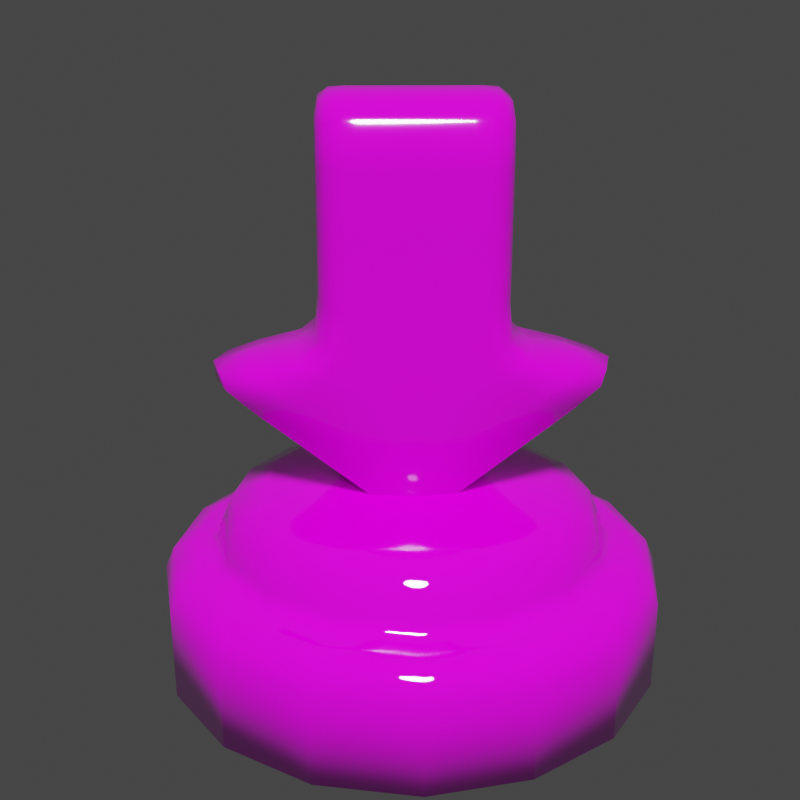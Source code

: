 # Source: Arrow_Guide.blend  (saved by Blender 2.90.8; exported with 4.5.12 LTS)
import bpy
from mathutils import Matrix  # noqa: F401  (used for matrix-valued properties, if any)

bpy.ops.wm.read_factory_settings(use_empty=True)
scene = bpy.context.scene
scene.name = 'Scene'

# ---- collections
col_collection = bpy.data.collections.new('Collection'); scene.collection.children.link(col_collection)

# ---- images (referenced by path relative to the original .blend; pixels are not part of the script)
import os
ASSET_DIR = os.environ.get("B2B_ASSET_DIR", "")  # directory of the original .blend (textures are referenced by path, not embedded)
HERE = os.path.dirname(os.path.abspath(__file__))  # packed textures are extracted next to this script under _unpacked/

def load_image(name, relpath, width, height, colorspace="sRGB"):
    """Load a texture the original file referenced (path relative to the .blend, or extracted next to this script)."""
    p = next((c for c in (os.path.join(HERE, relpath), os.path.join(ASSET_DIR, relpath)) if relpath and os.path.exists(c)), "")
    if p:
        img = bpy.data.images.load(p, check_existing=True)
        img.name = name
    else:  # same state as the original file: an image datablock whose file is absent (Cycles renders it pink)
        img = bpy.data.images.new(name, width, height)
        img.source = "FILE"
        img.filepath = "//" + (relpath or name)
    img.colorspace_settings.name = colorspace
    return img
img_colortexture_png = load_image('colorTexture.png', 'colorTexture.png', 1024, 1024, 'sRGB')
img_colortexture_png_001 = load_image('colorTexture.png.001', 'colorTexture.png', 1024, 1024, 'sRGB')

# ---- materials (node trees are filled in below, after node groups)
mat_001 = bpy.data.materials.new('材质.001')
mat_003 = bpy.data.materials.new('材质.003')
mat_002 = bpy.data.materials.new('材质.002')

# ---- material node trees
mat_001.use_nodes = True; mat_001.node_tree.nodes.clear()
_N = mat_001.node_tree.nodes; _L = mat_001.node_tree.links
n0 = _N.new('ShaderNodeBsdfPrincipled'); n0.name = 'Principled BSDF'; n0.location = (10, 300)
n0.distribution = 'GGX'
n0.subsurface_method = 'BURLEY'
n0.inputs[2].default_value = 0.08182
n0.inputs[3].default_value = 1.45
n0.inputs[13].default_value = 0.9883
n0.inputs[27].default_value = (0.0, 0.0, 0.0, 1.0)
n0.inputs[28].default_value = 1.0
n1 = _N.new('ShaderNodeOutputMaterial'); n1.name = 'Material Output'; n1.location = (300, 300)
n2 = _N.new('ShaderNodeTexImage'); n2.name = '图像纹理'; n2.location = (-386, 210)
n2.image = img_colortexture_png
_L.new(n0.outputs[0], n1.inputs[0])
_L.new(n2.outputs[0], n0.inputs[0])
n1.is_active_output = True
mat_003.use_nodes = True; mat_003.node_tree.nodes.clear()
_N = mat_003.node_tree.nodes; _L = mat_003.node_tree.links
n0 = _N.new('ShaderNodeBsdfPrincipled'); n0.name = 'Principled BSDF'; n0.location = (10, 300)
n0.distribution = 'GGX'
n0.subsurface_method = 'BURLEY'
n0.inputs[2].default_value = 0.01688
n0.inputs[3].default_value = 1.45
n0.inputs[13].default_value = 1.0
n0.inputs[27].default_value = (0.0, 0.0, 0.0, 1.0)
n0.inputs[28].default_value = 1.0
n1 = _N.new('ShaderNodeOutputMaterial'); n1.name = 'Material Output'; n1.location = (300, 300)
n2 = _N.new('ShaderNodeTexImage'); n2.name = '图像纹理'; n2.location = (-346, 197)
n2.image = img_colortexture_png_001
_L.new(n0.outputs[0], n1.inputs[0])
_L.new(n2.outputs[0], n0.inputs[0])
n1.is_active_output = True
mat_002.use_nodes = True; mat_002.node_tree.nodes.clear()
_N = mat_002.node_tree.nodes; _L = mat_002.node_tree.links
n0 = _N.new('ShaderNodeBsdfPrincipled'); n0.name = 'Principled BSDF'; n0.location = (10, 300)
n0.distribution = 'GGX'
n0.subsurface_method = 'BURLEY'
n0.inputs[2].default_value = 0.261
n0.inputs[3].default_value = 1.45
n0.inputs[13].default_value = 0.8935
n0.inputs[27].default_value = (0.0, 0.0, 0.0, 1.0)
n0.inputs[28].default_value = 1.0
n1 = _N.new('ShaderNodeOutputMaterial'); n1.name = 'Material Output'; n1.location = (300, 300)
n2 = _N.new('ShaderNodeTexImage'); n2.name = '图像纹理'; n2.location = (-376, 205)
n2.image = img_colortexture_png_001
_L.new(n0.outputs[0], n1.inputs[0])
_L.new(n2.outputs[0], n0.inputs[0])
n1.is_active_output = True

# ---- world
world_world = bpy.data.worlds.new('World'); scene.world = world_world
world_world.use_nodes = True; world_world.node_tree.nodes.clear()
_N = world_world.node_tree.nodes; _L = world_world.node_tree.links
n0 = _N.new('ShaderNodeOutputWorld'); n0.name = 'World Output'; n0.location = (300, 300)
n1 = _N.new('ShaderNodeBackground'); n1.name = 'Background'; n1.location = (10, 300)
n1.inputs[0].default_value = (0.05088, 0.05088, 0.05088, 1.0)
_L.new(n1.outputs[0], n0.inputs[0])
n0.is_active_output = True
world_world.color = (0.05088, 0.05088, 0.05088)
world_world.use_sun_shadow = False
world_world.sun_shadow_jitter_overblur = 0.0

# ---- cameras
cam_camera = bpy.data.cameras.new('Camera')
cam_camera.clip_end = 100.0
cam_camera.ortho_scale = 7.314

# ---- lights
light_light = bpy.data.lights.new('Light', 'SUN')
light_light.transmission_factor = 0.0
light_light.angle = 0.1993
light_light.energy = 4.0
light_light.shadow_soft_size = 0.1
light_light.shadow_cascade_max_distance = 1000.0

# ---- meshes
me_002 = bpy.data.meshes.new('平面.002')
me_002.from_pydata([(0.3344, -1.618, 0.15), (0.4319, -0.7121, 0.2), (0.7198, -0.6427, 0.15), (0.1845, -0.6461, 0.3), (0.1385, -1.635, 0.2), (0.3686, -0.3267, 0.2), (0.04954, -0.6101, 0.3), (0.1416, -0.1467, 0.2), (0.02653, -1.635, 0.2), (0.3437, -0.9182, 0.2), (0.1385, -0.9182, 0.3), (0.02653, -0.9182, 0.3), (0.3437, -1.399, 0.2), (0.1385, -1.399, 0.3), (0.02653, -1.399, 0.3), (0.2504, -1.635, 0.2), (0.3194, -0.6821, 0.3), (0.5956, -0.5067, 0.2), (0.2504, -0.9182, 0.3), (0.2504, -1.399, 0.3), (0.3344, -1.618, -0.15), (0.4319, -0.7121, -0.2), (0.7198, -0.6427, -0.15), (0.1845, -0.6461, -0.3), (0.1385, -1.635, -0.2), (0.3686, -0.3267, -0.2), (0.04954, -0.6101, -0.3), (0.1416, -0.1467, -0.2), (0.02653, -1.635, -0.2), (0.3437, -0.9182, -0.2), (0.1385, -0.9182, -0.3), (0.02653, -0.9182, -0.3), (0.3437, -1.399, -0.2), (0.1385, -1.399, -0.3), (0.02653, -1.399, -0.3), (0.2504, -1.635, -0.2), (0.3194, -0.6821, -0.3), (0.5956, -0.5067, -0.2), (0.2504, -0.9182, -0.3), (0.2504, -1.399, -0.3), (0.3028, -1.632, 0.1914), (0.599, -0.6731, 0.1914), (0.3547, -0.7783, 0.2), (0.252, -0.6641, 0.3), (0.0825, -1.635, 0.2), (0.4821, -0.4167, 0.2), (0.1442, -0.77, 0.3), (0.2765, -0.4778, 0.2875), (0.117, -0.6281, 0.3), (0.2551, -0.2367, 0.2), (0.09557, -0.3698, 0.2875), (0.02941, -0.7655, 0.3), (0.3437, -1.155, 0.2), (0.1385, -1.155, 0.3), (0.02653, -1.155, 0.3), (0.0825, -0.9182, 0.3), (0.1944, -0.9182, 0.3), (0.3421, -1.554, 0.1914), (0.1385, -1.557, 0.2875), (0.02653, -1.557, 0.2875), (0.1944, -1.399, 0.3), (0.0825, -1.399, 0.3), (0.1944, -1.635, 0.2), (0.3841, -0.6993, 0.2875), (0.6939, -0.5911, 0.1914), (0.304, -0.9182, 0.2875), (0.304, -1.399, 0.2875), (0.2504, -1.557, 0.2875), (0.2504, -1.155, 0.3), (0.259, -0.7745, 0.3), (0.4575, -0.5858, 0.2875), (0.3028, -1.632, -0.1914), (0.599, -0.6731, -0.1914), (0.3547, -0.7783, -0.2), (0.252, -0.6641, -0.3), (0.0825, -1.635, -0.2), (0.4821, -0.4167, -0.2), (0.1442, -0.77, -0.3), (0.2765, -0.4778, -0.2875), (0.117, -0.6281, -0.3), (0.2551, -0.2367, -0.2), (0.09557, -0.3698, -0.2875), (0.02941, -0.7655, -0.3), (0.3437, -1.155, -0.2), (0.1385, -1.155, -0.3), (0.02653, -1.155, -0.3), (0.0825, -0.9182, -0.3), (0.1944, -0.9182, -0.3), (0.3421, -1.554, -0.1914), (0.1385, -1.557, -0.2875), (0.02653, -1.557, -0.2875), (0.1944, -1.399, -0.3), (0.0825, -1.399, -0.3), (0.1944, -1.635, -0.2), (0.3841, -0.6993, -0.2875), (0.6939, -0.5911, -0.1914), (0.304, -0.9182, -0.2875), (0.304, -1.399, -0.2875), (0.2504, -1.557, -0.2875), (0.2504, -1.155, -0.3), (0.259, -0.7745, -0.3), (0.4575, -0.5858, -0.2875), (0.3405, -1.629, -2.932e-07), (0.4488, -0.7166, -2.932e-07), (0.7598, -0.6477, -2.932e-07), (0.1385, -1.659, -2.932e-07), (0.4031, -0.2711, -2.932e-07), (0.1588, -0.06416, -3.23e-07), (0.02653, -1.659, -2.932e-07), (0.3577, -0.9182, -2.932e-07), (0.3577, -1.399, -2.932e-07), (0.2504, -1.659, -2.932e-07), (0.6473, -0.4781, -2.634e-07), (0.5421, -0.6371, 0.2755), (0.314, -0.7767, 0.2875), (0.08681, -0.7678, 0.3), (0.186, -0.4238, 0.2875), (0.0825, -1.155, 0.3), (0.304, -1.155, 0.2875), (0.3037, -1.556, 0.2755), (0.0825, -1.557, 0.2875), (0.1944, -1.557, 0.2875), (0.1944, -1.155, 0.3), (0.2016, -0.7723, 0.3), (0.367, -0.5318, 0.2875), (0.5421, -0.6371, -0.2755), (0.314, -0.7767, -0.2875), (0.08681, -0.7678, -0.3), (0.186, -0.4238, -0.2875), (0.0825, -1.155, -0.3), (0.304, -1.155, -0.2875), (0.3037, -1.556, -0.2755), (0.0825, -1.557, -0.2875), (0.1944, -1.557, -0.2875), (0.1944, -1.155, -0.3), (0.2016, -0.7723, -0.3), (0.367, -0.5318, -0.2875), (0.3034, -1.655, -2.932e-07), (0.6232, -0.6853, -2.634e-07), (0.3691, -0.7789, -2.932e-07), (0.0825, -1.659, -2.932e-07), (0.5252, -0.3746, -2.634e-07), (0.281, -0.1676, -2.634e-07), (0.3577, -1.155, -2.932e-07), (0.3555, -1.555, -2.932e-07), (0.1944, -1.659, -2.932e-07), (0.7525, -0.5765, -2.932e-07), (-0.3344, -1.618, 0.15), (-0.4319, -0.7121, 0.2), (-0.7198, -0.6427, 0.15), (-0.1845, -0.6461, 0.3), (-0.1385, -1.635, 0.2), (-0.3686, -0.3267, 0.2), (-0.04954, -0.6101, 0.3), (-0.1416, -0.1467, 0.2), (-0.02653, -1.635, 0.2), (-0.3437, -0.9182, 0.2), (-0.1385, -0.9182, 0.3), (-0.02653, -0.9182, 0.3), (-0.3437, -1.399, 0.2), (-0.1385, -1.399, 0.3), (-0.02653, -1.399, 0.3), (-0.2504, -1.635, 0.2), (-0.3194, -0.6821, 0.3), (-0.5956, -0.5067, 0.2), (-0.2504, -0.9182, 0.3), (-0.2504, -1.399, 0.3), (-0.3344, -1.618, -0.15), (-0.4319, -0.7121, -0.2), (-0.7198, -0.6427, -0.15), (-0.1845, -0.6461, -0.3), (-0.1385, -1.635, -0.2), (-0.3686, -0.3267, -0.2), (-0.04954, -0.6101, -0.3), (-0.1416, -0.1467, -0.2), (-0.02653, -1.635, -0.2), (-0.3437, -0.9182, -0.2), (-0.1385, -0.9182, -0.3), (-0.02653, -0.9182, -0.3), (-0.3437, -1.399, -0.2), (-0.1385, -1.399, -0.3), (-0.02653, -1.399, -0.3), (-0.2504, -1.635, -0.2), (-0.3194, -0.6821, -0.3), (-0.5956, -0.5067, -0.2), (-0.2504, -0.9182, -0.3), (-0.2504, -1.399, -0.3), (5.405e-07, -0.5921, 0.3), (-0.3028, -1.632, 0.1914), (-0.599, -0.6731, 0.1914), (-0.3547, -0.7783, 0.2), (5.405e-07, -0.07964, 0.2), (-0.252, -0.6641, 0.3), (-0.0825, -1.635, 0.2), (-0.4821, -0.4167, 0.2), (-0.1442, -0.77, 0.3), (-0.2765, -0.4778, 0.2875), (-0.117, -0.6281, 0.3), (-0.2551, -0.2367, 0.2), (5.405e-07, -1.635, 0.2), (-0.09556, -0.3698, 0.2875), (-0.02941, -0.7655, 0.3), (-0.3437, -1.155, 0.2), (-0.1385, -1.155, 0.3), (-0.02653, -1.155, 0.3), (5.405e-07, -0.9182, 0.3), (-0.0825, -0.9182, 0.3), (-0.1944, -0.9182, 0.3), (-0.3421, -1.554, 0.1914), (-0.1385, -1.557, 0.2875), (-0.02653, -1.557, 0.2875), (-0.1944, -1.399, 0.3), (-0.0825, -1.399, 0.3), (5.405e-07, -1.399, 0.3), (-0.1944, -1.635, 0.2), (-0.3841, -0.6993, 0.2875), (-0.6939, -0.5911, 0.1914), (-0.304, -0.9182, 0.2875), (-0.304, -1.399, 0.2875), (-0.2504, -1.557, 0.2875), (-0.2504, -1.155, 0.3), (-0.259, -0.7745, 0.3), (-0.4575, -0.5858, 0.2875), (5.405e-07, -0.5921, -0.3), (-0.3028, -1.632, -0.1914), (-0.599, -0.6731, -0.1914), (-0.3547, -0.7783, -0.2), (5.405e-07, -0.07964, -0.2), (-0.252, -0.6641, -0.3), (-0.0825, -1.635, -0.2), (-0.4821, -0.4167, -0.2), (-0.1442, -0.77, -0.3), (-0.2765, -0.4778, -0.2875), (-0.117, -0.6281, -0.3), (-0.2551, -0.2367, -0.2), (5.405e-07, -1.635, -0.2), (-0.09556, -0.3698, -0.2875), (-0.02941, -0.7655, -0.3), (-0.3437, -1.155, -0.2), (-0.1385, -1.155, -0.3), (-0.02653, -1.155, -0.3), (5.405e-07, -0.9182, -0.3), (-0.0825, -0.9182, -0.3), (-0.1944, -0.9182, -0.3), (-0.3421, -1.554, -0.1914), (-0.1385, -1.557, -0.2875), (-0.02653, -1.557, -0.2875), (-0.1944, -1.399, -0.3), (-0.0825, -1.399, -0.3), (5.405e-07, -1.399, -0.3), (-0.1944, -1.635, -0.2), (-0.3841, -0.6993, -0.2875), (-0.6939, -0.5911, -0.1914), (-0.304, -0.9182, -0.2875), (-0.304, -1.399, -0.2875), (-0.2504, -1.557, -0.2875), (-0.2504, -1.155, -0.3), (-0.259, -0.7745, -0.3), (-0.4575, -0.5858, -0.2875), (-0.3405, -1.629, -2.932e-07), (-0.4488, -0.7166, -2.932e-07), (-0.7598, -0.6477, -2.932e-07), (-0.1385, -1.659, -2.932e-07), (-0.4031, -0.2711, -2.932e-07), (-0.1588, -0.06416, -3.23e-07), (-0.02653, -1.659, -2.932e-07), (-0.3577, -0.9182, -2.932e-07), (-0.3577, -1.399, -2.932e-07), (-0.2504, -1.659, -2.932e-07), (-0.6473, -0.4781, -2.634e-07), (-0.5421, -0.6371, 0.2755), (-0.314, -0.7767, 0.2875), (-0.08681, -0.7678, 0.3), (-0.186, -0.4238, 0.2875), (5.405e-07, -0.3158, 0.2875), (5.405e-07, -0.7633, 0.3), (5.405e-07, -1.155, 0.3), (-0.0825, -1.155, 0.3), (-0.304, -1.155, 0.2875), (-0.3037, -1.556, 0.2755), (-0.0825, -1.557, 0.2875), (5.405e-07, -1.557, 0.2875), (-0.1944, -1.557, 0.2875), (-0.1944, -1.155, 0.3), (-0.2016, -0.7723, 0.3), (-0.367, -0.5318, 0.2875), (-0.5421, -0.6371, -0.2755), (-0.314, -0.7767, -0.2875), (-0.08681, -0.7678, -0.3), (-0.186, -0.4238, -0.2875), (5.405e-07, -0.3158, -0.2875), (5.405e-07, -0.7633, -0.3), (5.405e-07, -1.155, -0.3), (-0.0825, -1.155, -0.3), (-0.304, -1.155, -0.2875), (-0.3037, -1.556, -0.2755), (-0.0825, -1.557, -0.2875), (5.405e-07, -1.557, -0.2875), (-0.1944, -1.557, -0.2875), (-0.1944, -1.155, -0.3), (-0.2016, -0.7723, -0.3), (-0.367, -0.5318, -0.2875), (-0.3034, -1.655, -2.932e-07), (-0.6232, -0.6853, -2.634e-07), (-0.3691, -0.7789, -2.932e-07), (5.405e-07, 0.00272, -3.23e-07), (-0.0825, -1.659, -2.932e-07), (-0.5252, -0.3746, -2.634e-07), (-0.281, -0.1676, -2.634e-07), (5.405e-07, -1.659, -3.23e-07), (-0.3577, -1.155, -2.932e-07), (-0.3555, -1.555, -2.932e-07), (-0.1944, -1.659, -2.932e-07), (-0.7525, -0.5765, -2.932e-07)], [], [(16, 63, 113, 70), (63, 1, 41, 113), (113, 41, 2, 64), (70, 113, 64, 17), (18, 65, 114, 69), (65, 9, 42, 114), (114, 42, 1, 63), (69, 114, 63, 16), (11, 55, 115, 51), (55, 10, 46, 115), (115, 46, 3, 48), (51, 115, 48, 6), (6, 48, 116, 50), (48, 3, 47, 116), (116, 47, 5, 49), (50, 116, 49, 7), (187, 6, 50, 274), (274, 50, 7, 191), (205, 11, 51, 275), (275, 51, 6, 187), (213, 14, 54, 276), (276, 54, 11, 205), (14, 61, 117, 54), (61, 13, 53, 117), (117, 53, 10, 55), (54, 117, 55, 11), (19, 66, 118, 68), (66, 12, 52, 118), (118, 52, 9, 65), (68, 118, 65, 18), (15, 40, 119, 67), (40, 0, 57, 119), (119, 57, 12, 66), (67, 119, 66, 19), (8, 44, 120, 59), (44, 4, 58, 120), (120, 58, 13, 61), (59, 120, 61, 14), (199, 8, 59, 281), (281, 59, 14, 213), (4, 62, 121, 58), (62, 15, 67, 121), (121, 67, 19, 60), (58, 121, 60, 13), (13, 60, 122, 53), (60, 19, 68, 122), (122, 68, 18, 56), (53, 122, 56, 10), (10, 56, 123, 46), (56, 18, 69, 123), (123, 69, 16, 43), (46, 123, 43, 3), (3, 43, 124, 47), (43, 16, 70, 124), (124, 70, 17, 45), (47, 124, 45, 5), (36, 101, 125, 94), (101, 37, 95, 125), (125, 95, 22, 72), (94, 125, 72, 21), (38, 100, 126, 96), (100, 36, 94, 126), (126, 94, 21, 73), (96, 126, 73, 29), (31, 82, 127, 86), (82, 26, 79, 127), (127, 79, 23, 77), (86, 127, 77, 30), (26, 81, 128, 79), (81, 27, 80, 128), (128, 80, 25, 78), (79, 128, 78, 23), (290, 227, 27, 81), (223, 290, 81, 26), (291, 223, 26, 82), (241, 291, 82, 31), (292, 241, 31, 85), (249, 292, 85, 34), (34, 85, 129, 92), (85, 31, 86, 129), (129, 86, 30, 84), (92, 129, 84, 33), (39, 99, 130, 97), (99, 38, 96, 130), (130, 96, 29, 83), (97, 130, 83, 32), (35, 98, 131, 71), (98, 39, 97, 131), (131, 97, 32, 88), (71, 131, 88, 20), (28, 90, 132, 75), (90, 34, 92, 132), (132, 92, 33, 89), (75, 132, 89, 24), (297, 249, 34, 90), (235, 297, 90, 28), (24, 89, 133, 93), (89, 33, 91, 133), (133, 91, 39, 98), (93, 133, 98, 35), (33, 84, 134, 91), (84, 30, 87, 134), (134, 87, 38, 99), (91, 134, 99, 39), (30, 77, 135, 87), (77, 23, 74, 135), (135, 74, 36, 100), (87, 135, 100, 38), (23, 78, 136, 74), (78, 25, 76, 136), (136, 76, 37, 101), (74, 136, 101, 36), (0, 40, 137, 102), (40, 15, 111, 137), (137, 111, 35, 71), (102, 137, 71, 20), (2, 41, 138, 104), (41, 1, 103, 138), (138, 103, 21, 72), (104, 138, 72, 22), (1, 42, 139, 103), (42, 9, 109, 139), (139, 109, 29, 73), (103, 139, 73, 21), (191, 7, 107, 305), (305, 107, 27, 227), (4, 44, 140, 105), (44, 8, 108, 140), (140, 108, 28, 75), (105, 140, 75, 24), (5, 45, 141, 106), (45, 17, 112, 141), (141, 112, 37, 76), (106, 141, 76, 25), (7, 49, 142, 107), (49, 5, 106, 142), (142, 106, 25, 80), (107, 142, 80, 27), (8, 199, 309, 108), (108, 309, 235, 28), (9, 52, 143, 109), (52, 12, 110, 143), (143, 110, 32, 83), (109, 143, 83, 29), (12, 57, 144, 110), (57, 0, 102, 144), (144, 102, 20, 88), (110, 144, 88, 32), (15, 62, 145, 111), (62, 4, 105, 145), (145, 105, 24, 93), (111, 145, 93, 35), (17, 64, 146, 112), (64, 2, 104, 146), (146, 104, 22, 95), (112, 146, 95, 37), (163, 222, 270, 215), (215, 270, 189, 148), (270, 216, 149, 189), (222, 164, 216, 270), (165, 221, 271, 217), (217, 271, 190, 156), (271, 215, 148, 190), (221, 163, 215, 271), (158, 201, 272, 206), (206, 272, 195, 157), (272, 197, 150, 195), (201, 153, 197, 272), (153, 200, 273, 197), (197, 273, 196, 150), (273, 198, 152, 196), (200, 154, 198, 273), (187, 274, 200, 153), (274, 191, 154, 200), (205, 275, 201, 158), (275, 187, 153, 201), (213, 276, 204, 161), (276, 205, 158, 204), (161, 204, 277, 212), (212, 277, 203, 160), (277, 206, 157, 203), (204, 158, 206, 277), (166, 220, 278, 218), (218, 278, 202, 159), (278, 217, 156, 202), (220, 165, 217, 278), (162, 219, 279, 188), (188, 279, 208, 147), (279, 218, 159, 208), (219, 166, 218, 279), (155, 210, 280, 193), (193, 280, 209, 151), (280, 212, 160, 209), (210, 161, 212, 280), (199, 281, 210, 155), (281, 213, 161, 210), (151, 209, 282, 214), (214, 282, 219, 162), (282, 211, 166, 219), (209, 160, 211, 282), (160, 203, 283, 211), (211, 283, 220, 166), (283, 207, 165, 220), (203, 157, 207, 283), (157, 195, 284, 207), (207, 284, 221, 165), (284, 192, 163, 221), (195, 150, 192, 284), (150, 196, 285, 192), (192, 285, 222, 163), (285, 194, 164, 222), (196, 152, 194, 285), (183, 251, 286, 258), (258, 286, 252, 184), (286, 225, 169, 252), (251, 168, 225, 286), (185, 253, 287, 257), (257, 287, 251, 183), (287, 226, 168, 251), (253, 176, 226, 287), (178, 242, 288, 237), (237, 288, 233, 173), (288, 231, 170, 233), (242, 177, 231, 288), (173, 233, 289, 236), (236, 289, 234, 174), (289, 232, 172, 234), (233, 170, 232, 289), (290, 236, 174, 227), (223, 173, 236, 290), (291, 237, 173, 223), (241, 178, 237, 291), (292, 240, 178, 241), (249, 181, 240, 292), (181, 248, 293, 240), (240, 293, 242, 178), (293, 239, 177, 242), (248, 180, 239, 293), (186, 254, 294, 256), (256, 294, 253, 185), (294, 238, 176, 253), (254, 179, 238, 294), (182, 224, 295, 255), (255, 295, 254, 186), (295, 244, 179, 254), (224, 167, 244, 295), (175, 229, 296, 246), (246, 296, 248, 181), (296, 245, 180, 248), (229, 171, 245, 296), (297, 246, 181, 249), (235, 175, 246, 297), (171, 250, 298, 245), (245, 298, 247, 180), (298, 255, 186, 247), (250, 182, 255, 298), (180, 247, 299, 239), (239, 299, 243, 177), (299, 256, 185, 243), (247, 186, 256, 299), (177, 243, 300, 231), (231, 300, 228, 170), (300, 257, 183, 228), (243, 185, 257, 300), (170, 228, 301, 232), (232, 301, 230, 172), (301, 258, 184, 230), (228, 183, 258, 301), (147, 259, 302, 188), (188, 302, 268, 162), (302, 224, 182, 268), (259, 167, 224, 302), (149, 261, 303, 189), (189, 303, 260, 148), (303, 225, 168, 260), (261, 169, 225, 303), (148, 260, 304, 190), (190, 304, 266, 156), (304, 226, 176, 266), (260, 168, 226, 304), (191, 305, 264, 154), (305, 227, 174, 264), (151, 262, 306, 193), (193, 306, 265, 155), (306, 229, 175, 265), (262, 171, 229, 306), (152, 263, 307, 194), (194, 307, 269, 164), (307, 230, 184, 269), (263, 172, 230, 307), (154, 264, 308, 198), (198, 308, 263, 152), (308, 234, 172, 263), (264, 174, 234, 308), (155, 265, 309, 199), (265, 175, 235, 309), (156, 266, 310, 202), (202, 310, 267, 159), (310, 238, 179, 267), (266, 176, 238, 310), (159, 267, 311, 208), (208, 311, 259, 147), (311, 244, 167, 259), (267, 179, 244, 311), (162, 268, 312, 214), (214, 312, 262, 151), (312, 250, 171, 262), (268, 182, 250, 312), (164, 269, 313, 216), (216, 313, 261, 149), (313, 252, 169, 261), (269, 184, 252, 313)])
me_002.polygons.foreach_set('use_smooth', [True] * 312)
_uv = me_002.uv_layers.new(name='UV 贴图')
_uv.uv.foreach_set('vector', [0.3453, 0.9657, 0.3481, 0.9657, 0.3481, 0.9726, 0.3453, 0.9727, 0.3481, 0.9657, 0.3502, 0.9657, 0.3502, 0.9724, 0.3481, 0.9726, 0.3481, 0.9726, 0.3502, 0.9724, 0.3497, 0.9775, 0.3481, 0.9789, 0.3453, 0.9727, 0.3481, 0.9726, 0.3481, 0.9789, 0.3453, 0.9791, 0.3453, 0.9566, 0.3481, 0.9566, 0.3481, 0.9611, 0.3453, 0.9611, 0.3481, 0.9566, 0.3502, 0.9566, 0.3502, 0.9611, 0.3481, 0.9611, 0.3481, 0.9611, 0.3502, 0.9611, 0.3502, 0.9657, 0.3481, 0.9657, 0.3453, 0.9611, 0.3481, 0.9611, 0.3481, 0.9657, 0.3453, 0.9657, 0.3333, 0.9566, 0.3363, 0.9566, 0.3363, 0.9611, 0.3333, 0.9611, 0.3363, 0.9566, 0.3393, 0.9566, 0.3393, 0.9611, 0.3363, 0.9611, 0.3363, 0.9611, 0.3393, 0.9611, 0.3393, 0.9657, 0.3363, 0.9657, 0.3333, 0.9611, 0.3363, 0.9611, 0.3363, 0.9657, 0.3333, 0.9657, 0.3333, 0.9657, 0.3363, 0.9657, 0.3363, 0.9727, 0.3333, 0.9727, 0.3363, 0.9657, 0.3393, 0.9657, 0.3393, 0.9727, 0.3363, 0.9727, 0.3363, 0.9727, 0.3393, 0.9727, 0.3393, 0.9791, 0.3363, 0.9791, 0.3333, 0.9727, 0.3363, 0.9727, 0.3363, 0.9791, 0.3333, 0.9791, 0.3303, 0.9655, 0.3333, 0.9657, 0.3333, 0.9727, 0.3303, 0.9727, 0.3303, 0.9727, 0.3333, 0.9727, 0.3333, 0.9791, 0.3303, 0.9794, 0.3303, 0.9568, 0.3333, 0.9566, 0.3333, 0.9611, 0.3303, 0.9611, 0.3303, 0.9611, 0.3333, 0.9611, 0.3333, 0.9657, 0.3303, 0.9655, 0.3303, 0.9422, 0.3333, 0.9423, 0.3333, 0.9496, 0.3303, 0.9496, 0.3303, 0.9496, 0.3333, 0.9496, 0.3333, 0.9566, 0.3303, 0.9568, 0.3333, 0.9423, 0.3363, 0.9423, 0.3363, 0.9496, 0.3333, 0.9496, 0.3363, 0.9423, 0.3393, 0.9423, 0.3393, 0.9496, 0.3363, 0.9496, 0.3363, 0.9496, 0.3393, 0.9496, 0.3393, 0.9566, 0.3363, 0.9566, 0.3333, 0.9496, 0.3363, 0.9496, 0.3363, 0.9566, 0.3333, 0.9566, 0.3453, 0.9423, 0.3481, 0.9423, 0.3481, 0.9496, 0.3453, 0.9496, 0.3481, 0.9423, 0.3502, 0.9423, 0.3502, 0.9496, 0.3481, 0.9496, 0.3481, 0.9496, 0.3502, 0.9496, 0.3502, 0.9566, 0.3481, 0.9566, 0.3453, 0.9496, 0.3481, 0.9496, 0.3481, 0.9566, 0.3453, 0.9566, 0.3453, 0.9354, 0.3481, 0.9354, 0.3481, 0.9377, 0.3453, 0.9377, 0.3481, 0.9354, 0.3497, 0.9358, 0.3502, 0.9377, 0.3481, 0.9377, 0.3481, 0.9377, 0.3502, 0.9377, 0.3502, 0.9423, 0.3481, 0.9423, 0.3453, 0.9377, 0.3481, 0.9377, 0.3481, 0.9423, 0.3453, 0.9423, 0.3333, 0.9354, 0.3363, 0.9354, 0.3363, 0.9377, 0.3333, 0.9377, 0.3363, 0.9354, 0.3393, 0.9354, 0.3393, 0.9377, 0.3363, 0.9377, 0.3363, 0.9377, 0.3393, 0.9377, 0.3393, 0.9423, 0.3363, 0.9423, 0.3333, 0.9377, 0.3363, 0.9377, 0.3363, 0.9423, 0.3333, 0.9423, 0.3303, 0.9353, 0.3333, 0.9354, 0.3333, 0.9377, 0.3303, 0.9376, 0.3303, 0.9376, 0.3333, 0.9377, 0.3333, 0.9423, 0.3303, 0.9422, 0.3393, 0.9354, 0.3423, 0.9354, 0.3423, 0.9377, 0.3393, 0.9377, 0.3423, 0.9354, 0.3453, 0.9354, 0.3453, 0.9377, 0.3423, 0.9377, 0.3423, 0.9377, 0.3453, 0.9377, 0.3453, 0.9423, 0.3423, 0.9423, 0.3393, 0.9377, 0.3423, 0.9377, 0.3423, 0.9423, 0.3393, 0.9423, 0.3393, 0.9423, 0.3423, 0.9423, 0.3423, 0.9496, 0.3393, 0.9496, 0.3423, 0.9423, 0.3453, 0.9423, 0.3453, 0.9496, 0.3423, 0.9496, 0.3423, 0.9496, 0.3453, 0.9496, 0.3453, 0.9566, 0.3423, 0.9566, 0.3393, 0.9496, 0.3423, 0.9496, 0.3423, 0.9566, 0.3393, 0.9566, 0.3393, 0.9566, 0.3423, 0.9566, 0.3423, 0.9611, 0.3393, 0.9611, 0.3423, 0.9566, 0.3453, 0.9566, 0.3453, 0.9611, 0.3423, 0.9611, 0.3423, 0.9611, 0.3453, 0.9611, 0.3453, 0.9657, 0.3423, 0.9657, 0.3393, 0.9611, 0.3423, 0.9611, 0.3423, 0.9657, 0.3393, 0.9657, 0.3393, 0.9657, 0.3423, 0.9657, 0.3423, 0.9727, 0.3393, 0.9727, 0.3423, 0.9657, 0.3453, 0.9657, 0.3453, 0.9727, 0.3423, 0.9727, 0.3423, 0.9727, 0.3453, 0.9727, 0.3453, 0.9791, 0.3423, 0.9791, 0.3393, 0.9727, 0.3423, 0.9727, 0.3423, 0.9791, 0.3393, 0.9791, 0.3453, 0.9657, 0.3453, 0.9731, 0.3482, 0.9731, 0.3482, 0.9657, 0.3453, 0.9731, 0.3453, 0.9823, 0.3482, 0.9823, 0.3482, 0.9731, 0.3482, 0.9731, 0.3482, 0.9823, 0.3512, 0.9823, 0.3512, 0.9731, 0.3482, 0.9657, 0.3482, 0.9731, 0.3512, 0.9731, 0.3512, 0.9657, 0.3453, 0.9566, 0.3453, 0.9611, 0.3482, 0.9611, 0.3482, 0.9566, 0.3453, 0.9611, 0.3453, 0.9657, 0.3482, 0.9657, 0.3482, 0.9611, 0.3482, 0.9611, 0.3482, 0.9657, 0.3512, 0.9657, 0.3512, 0.9611, 0.3482, 0.9566, 0.3482, 0.9611, 0.3512, 0.9611, 0.3512, 0.9566, 0.3333, 0.9566, 0.3333, 0.9611, 0.3363, 0.9611, 0.3363, 0.9566, 0.3333, 0.9611, 0.3333, 0.9657, 0.3363, 0.9657, 0.3363, 0.9611, 0.3363, 0.9611, 0.3363, 0.9657, 0.3393, 0.9657, 0.3393, 0.9611, 0.3363, 0.9566, 0.3363, 0.9611, 0.3393, 0.9611, 0.3393, 0.9566, 0.3333, 0.9657, 0.3333, 0.9731, 0.3363, 0.9731, 0.3363, 0.9657, 0.3333, 0.9731, 0.3333, 0.9823, 0.3363, 0.9823, 0.3363, 0.9731, 0.3363, 0.9731, 0.3363, 0.9823, 0.3393, 0.9823, 0.3393, 0.9731, 0.3363, 0.9657, 0.3363, 0.9731, 0.3393, 0.9731, 0.3393, 0.9657, 0.3303, 0.973, 0.3303, 0.9823, 0.3333, 0.9823, 0.3333, 0.9731, 0.3303, 0.9655, 0.3303, 0.973, 0.3333, 0.9731, 0.3333, 0.9657, 0.3303, 0.9611, 0.3303, 0.9655, 0.3333, 0.9657, 0.3333, 0.9611, 0.3303, 0.9568, 0.3303, 0.9611, 0.3333, 0.9611, 0.3333, 0.9566, 0.3303, 0.9496, 0.3303, 0.9568, 0.3333, 0.9566, 0.3333, 0.9496, 0.3303, 0.9422, 0.3303, 0.9496, 0.3333, 0.9496, 0.3333, 0.9423, 0.3333, 0.9423, 0.3333, 0.9496, 0.3363, 0.9496, 0.3363, 0.9423, 0.3333, 0.9496, 0.3333, 0.9566, 0.3363, 0.9566, 0.3363, 0.9496, 0.3363, 0.9496, 0.3363, 0.9566, 0.3393, 0.9566, 0.3393, 0.9496, 0.3363, 0.9423, 0.3363, 0.9496, 0.3393, 0.9496, 0.3393, 0.9423, 0.3453, 0.9423, 0.3453, 0.9496, 0.3482, 0.9496, 0.3482, 0.9423, 0.3453, 0.9496, 0.3453, 0.9566, 0.3482, 0.9566, 0.3482, 0.9496, 0.3482, 0.9496, 0.3482, 0.9566, 0.3512, 0.9566, 0.3512, 0.9496, 0.3482, 0.9423, 0.3482, 0.9496, 0.3512, 0.9496, 0.3512, 0.9423, 0.3453, 0.9344, 0.3453, 0.9375, 0.3482, 0.9375, 0.3482, 0.9344, 0.3453, 0.9375, 0.3453, 0.9423, 0.3482, 0.9423, 0.3482, 0.9375, 0.3482, 0.9375, 0.3482, 0.9423, 0.3512, 0.9423, 0.3512, 0.9375, 0.3482, 0.9344, 0.3482, 0.9375, 0.3512, 0.9375, 0.3512, 0.9344, 0.3333, 0.9344, 0.3333, 0.9375, 0.3363, 0.9375, 0.3363, 0.9344, 0.3333, 0.9375, 0.3333, 0.9423, 0.3363, 0.9423, 0.3363, 0.9375, 0.3363, 0.9375, 0.3363, 0.9423, 0.3393, 0.9423, 0.3393, 0.9375, 0.3363, 0.9344, 0.3363, 0.9375, 0.3393, 0.9375, 0.3393, 0.9344, 0.3303, 0.9375, 0.3303, 0.9422, 0.3333, 0.9423, 0.3333, 0.9375, 0.3303, 0.9344, 0.3303, 0.9375, 0.3333, 0.9375, 0.3333, 0.9344, 0.3393, 0.9344, 0.3393, 0.9375, 0.3423, 0.9375, 0.3423, 0.9344, 0.3393, 0.9375, 0.3393, 0.9423, 0.3423, 0.9423, 0.3423, 0.9375, 0.3423, 0.9375, 0.3423, 0.9423, 0.3453, 0.9423, 0.3453, 0.9375, 0.3423, 0.9344, 0.3423, 0.9375, 0.3453, 0.9375, 0.3453, 0.9344, 0.3393, 0.9423, 0.3393, 0.9496, 0.3423, 0.9496, 0.3423, 0.9423, 0.3393, 0.9496, 0.3393, 0.9566, 0.3423, 0.9566, 0.3423, 0.9496, 0.3423, 0.9496, 0.3423, 0.9566, 0.3453, 0.9566, 0.3453, 0.9496, 0.3423, 0.9423, 0.3423, 0.9496, 0.3453, 0.9496, 0.3453, 0.9423, 0.3393, 0.9566, 0.3393, 0.9611, 0.3423, 0.9611, 0.3423, 0.9566, 0.3393, 0.9611, 0.3393, 0.9657, 0.3423, 0.9657, 0.3423, 0.9611, 0.3423, 0.9611, 0.3423, 0.9657, 0.3453, 0.9657, 0.3453, 0.9611, 0.3423, 0.9566, 0.3423, 0.9611, 0.3453, 0.9611, 0.3453, 0.9566, 0.3393, 0.9657, 0.3393, 0.9731, 0.3423, 0.9731, 0.3423, 0.9657, 0.3393, 0.9731, 0.3393, 0.9823, 0.3423, 0.9823, 0.3423, 0.9731, 0.3423, 0.9731, 0.3423, 0.9823, 0.3453, 0.9823, 0.3453, 0.9731, 0.3423, 0.9657, 0.3423, 0.9731, 0.3453, 0.9731, 0.3453, 0.9657, 0.3497, 0.9358, 0.3481, 0.9354, 0.3481, 0.9346, 0.3502, 0.9354, 0.3481, 0.9354, 0.3453, 0.9354, 0.3453, 0.9345, 0.3481, 0.9346, 0.3481, 0.9346, 0.3453, 0.9345, 0.3453, 0.9344, 0.3481, 0.9345, 0.3502, 0.9354, 0.3481, 0.9346, 0.3481, 0.9345, 0.3502, 0.9354, 0.3497, 0.9775, 0.3502, 0.9724, 0.351, 0.9726, 0.3502, 0.9789, 0.3502, 0.9724, 0.3502, 0.9657, 0.3511, 0.9657, 0.351, 0.9726, 0.351, 0.9726, 0.3511, 0.9657, 0.3512, 0.9657, 0.3511, 0.9727, 0.3502, 0.9789, 0.351, 0.9726, 0.3511, 0.9727, 0.3502, 0.9791, 0.3502, 0.9657, 0.3502, 0.9611, 0.3511, 0.9611, 0.3511, 0.9657, 0.3502, 0.9611, 0.3502, 0.9566, 0.3511, 0.9566, 0.3511, 0.9611, 0.3511, 0.9611, 0.3511, 0.9566, 0.3512, 0.9566, 0.3512, 0.9611, 0.3511, 0.9657, 0.3511, 0.9611, 0.3512, 0.9611, 0.3512, 0.9657, 0.3303, 0.9794, 0.3333, 0.9791, 0.3333, 0.9819, 0.3303, 0.982, 0.3303, 0.982, 0.3333, 0.9819, 0.3333, 0.9823, 0.3303, 0.9823, 0.3393, 0.9354, 0.3363, 0.9354, 0.3363, 0.9345, 0.3393, 0.9345, 0.3363, 0.9354, 0.3333, 0.9354, 0.3333, 0.9345, 0.3363, 0.9345, 0.3363, 0.9345, 0.3333, 0.9345, 0.3333, 0.9344, 0.3363, 0.9344, 0.3393, 0.9345, 0.3363, 0.9345, 0.3363, 0.9344, 0.3393, 0.9344, 0.3393, 0.9791, 0.3423, 0.9791, 0.3423, 0.9819, 0.3393, 0.9819, 0.3423, 0.9791, 0.3453, 0.9791, 0.3453, 0.9819, 0.3423, 0.9819, 0.3423, 0.9819, 0.3453, 0.9819, 0.3453, 0.9823, 0.3423, 0.9823, 0.3393, 0.9819, 0.3423, 0.9819, 0.3423, 0.9823, 0.3393, 0.9823, 0.3333, 0.9791, 0.3363, 0.9791, 0.3363, 0.9819, 0.3333, 0.9819, 0.3363, 0.9791, 0.3393, 0.9791, 0.3393, 0.9819, 0.3363, 0.9819, 0.3363, 0.9819, 0.3393, 0.9819, 0.3393, 0.9823, 0.3363, 0.9823, 0.3333, 0.9819, 0.3363, 0.9819, 0.3363, 0.9823, 0.3333, 0.9823, 0.3333, 0.9354, 0.3303, 0.9353, 0.3303, 0.9345, 0.3333, 0.9345, 0.3333, 0.9345, 0.3303, 0.9345, 0.3303, 0.9344, 0.3333, 0.9344, 0.3502, 0.9566, 0.3502, 0.9496, 0.3511, 0.9496, 0.3511, 0.9566, 0.3502, 0.9496, 0.3502, 0.9423, 0.3511, 0.9423, 0.3511, 0.9496, 0.3511, 0.9496, 0.3511, 0.9423, 0.3512, 0.9423, 0.3512, 0.9496, 0.3511, 0.9566, 0.3511, 0.9496, 0.3512, 0.9496, 0.3512, 0.9566, 0.3502, 0.9423, 0.3502, 0.9377, 0.351, 0.9377, 0.3511, 0.9423, 0.3502, 0.9377, 0.3497, 0.9358, 0.3502, 0.9354, 0.351, 0.9377, 0.351, 0.9377, 0.3502, 0.9354, 0.3502, 0.9354, 0.3511, 0.9377, 0.3511, 0.9423, 0.351, 0.9377, 0.3511, 0.9377, 0.3512, 0.9423, 0.3453, 0.9354, 0.3423, 0.9354, 0.3423, 0.9345, 0.3453, 0.9345, 0.3423, 0.9354, 0.3393, 0.9354, 0.3393, 0.9345, 0.3423, 0.9345, 0.3423, 0.9345, 0.3393, 0.9345, 0.3393, 0.9344, 0.3423, 0.9344, 0.3453, 0.9345, 0.3423, 0.9345, 0.3423, 0.9344, 0.3453, 0.9344, 0.3453, 0.9791, 0.3481, 0.9789, 0.3481, 0.9815, 0.3453, 0.9819, 0.3481, 0.9789, 0.3497, 0.9775, 0.3502, 0.9789, 0.3481, 0.9815, 0.3481, 0.9815, 0.3502, 0.9789, 0.3502, 0.9791, 0.3481, 0.9819, 0.3453, 0.9819, 0.3481, 0.9815, 0.3481, 0.9819, 0.3453, 0.9823, 0.3453, 0.9657, 0.3453, 0.9727, 0.3481, 0.9726, 0.3481, 0.9657, 0.3481, 0.9657, 0.3481, 0.9726, 0.3502, 0.9724, 0.3502, 0.9657, 0.3481, 0.9726, 0.3481, 0.9789, 0.3497, 0.9775, 0.3502, 0.9724, 0.3453, 0.9727, 0.3453, 0.9791, 0.3481, 0.9789, 0.3481, 0.9726, 0.3453, 0.9566, 0.3453, 0.9611, 0.3481, 0.9611, 0.3481, 0.9566, 0.3481, 0.9566, 0.3481, 0.9611, 0.3502, 0.9611, 0.3502, 0.9566, 0.3481, 0.9611, 0.3481, 0.9657, 0.3502, 0.9657, 0.3502, 0.9611, 0.3453, 0.9611, 0.3453, 0.9657, 0.3481, 0.9657, 0.3481, 0.9611, 0.3333, 0.9566, 0.3333, 0.9611, 0.3363, 0.9611, 0.3363, 0.9566, 0.3363, 0.9566, 0.3363, 0.9611, 0.3393, 0.9611, 0.3393, 0.9566, 0.3363, 0.9611, 0.3363, 0.9657, 0.3393, 0.9657, 0.3393, 0.9611, 0.3333, 0.9611, 0.3333, 0.9657, 0.3363, 0.9657, 0.3363, 0.9611, 0.3333, 0.9657, 0.3333, 0.9727, 0.3363, 0.9727, 0.3363, 0.9657, 0.3363, 0.9657, 0.3363, 0.9727, 0.3393, 0.9727, 0.3393, 0.9657, 0.3363, 0.9727, 0.3363, 0.9791, 0.3393, 0.9791, 0.3393, 0.9727, 0.3333, 0.9727, 0.3333, 0.9791, 0.3363, 0.9791, 0.3363, 0.9727, 0.3303, 0.9655, 0.3303, 0.9727, 0.3333, 0.9727, 0.3333, 0.9657, 0.3303, 0.9727, 0.3303, 0.9794, 0.3333, 0.9791, 0.3333, 0.9727, 0.3303, 0.9568, 0.3303, 0.9611, 0.3333, 0.9611, 0.3333, 0.9566, 0.3303, 0.9611, 0.3303, 0.9655, 0.3333, 0.9657, 0.3333, 0.9611, 0.3303, 0.9422, 0.3303, 0.9496, 0.3333, 0.9496, 0.3333, 0.9423, 0.3303, 0.9496, 0.3303, 0.9568, 0.3333, 0.9566, 0.3333, 0.9496, 0.3333, 0.9423, 0.3333, 0.9496, 0.3363, 0.9496, 0.3363, 0.9423, 0.3363, 0.9423, 0.3363, 0.9496, 0.3393, 0.9496, 0.3393, 0.9423, 0.3363, 0.9496, 0.3363, 0.9566, 0.3393, 0.9566, 0.3393, 0.9496, 0.3333, 0.9496, 0.3333, 0.9566, 0.3363, 0.9566, 0.3363, 0.9496, 0.3453, 0.9423, 0.3453, 0.9496, 0.3481, 0.9496, 0.3481, 0.9423, 0.3481, 0.9423, 0.3481, 0.9496, 0.3502, 0.9496, 0.3502, 0.9423, 0.3481, 0.9496, 0.3481, 0.9566, 0.3502, 0.9566, 0.3502, 0.9496, 0.3453, 0.9496, 0.3453, 0.9566, 0.3481, 0.9566, 0.3481, 0.9496, 0.3453, 0.9354, 0.3453, 0.9377, 0.3481, 0.9377, 0.3481, 0.9354, 0.3481, 0.9354, 0.3481, 0.9377, 0.3502, 0.9377, 0.3497, 0.9358, 0.3481, 0.9377, 0.3481, 0.9423, 0.3502, 0.9423, 0.3502, 0.9377, 0.3453, 0.9377, 0.3453, 0.9423, 0.3481, 0.9423, 0.3481, 0.9377, 0.3333, 0.9354, 0.3333, 0.9377, 0.3363, 0.9377, 0.3363, 0.9354, 0.3363, 0.9354, 0.3363, 0.9377, 0.3393, 0.9377, 0.3393, 0.9354, 0.3363, 0.9377, 0.3363, 0.9423, 0.3393, 0.9423, 0.3393, 0.9377, 0.3333, 0.9377, 0.3333, 0.9423, 0.3363, 0.9423, 0.3363, 0.9377, 0.3303, 0.9353, 0.3303, 0.9376, 0.3333, 0.9377, 0.3333, 0.9354, 0.3303, 0.9376, 0.3303, 0.9422, 0.3333, 0.9423, 0.3333, 0.9377, 0.3393, 0.9354, 0.3393, 0.9377, 0.3423, 0.9377, 0.3423, 0.9354, 0.3423, 0.9354, 0.3423, 0.9377, 0.3453, 0.9377, 0.3453, 0.9354, 0.3423, 0.9377, 0.3423, 0.9423, 0.3453, 0.9423, 0.3453, 0.9377, 0.3393, 0.9377, 0.3393, 0.9423, 0.3423, 0.9423, 0.3423, 0.9377, 0.3393, 0.9423, 0.3393, 0.9496, 0.3423, 0.9496, 0.3423, 0.9423, 0.3423, 0.9423, 0.3423, 0.9496, 0.3453, 0.9496, 0.3453, 0.9423, 0.3423, 0.9496, 0.3423, 0.9566, 0.3453, 0.9566, 0.3453, 0.9496, 0.3393, 0.9496, 0.3393, 0.9566, 0.3423, 0.9566, 0.3423, 0.9496, 0.3393, 0.9566, 0.3393, 0.9611, 0.3423, 0.9611, 0.3423, 0.9566, 0.3423, 0.9566, 0.3423, 0.9611, 0.3453, 0.9611, 0.3453, 0.9566, 0.3423, 0.9611, 0.3423, 0.9657, 0.3453, 0.9657, 0.3453, 0.9611, 0.3393, 0.9611, 0.3393, 0.9657, 0.3423, 0.9657, 0.3423, 0.9611, 0.3393, 0.9657, 0.3393, 0.9727, 0.3423, 0.9727, 0.3423, 0.9657, 0.3423, 0.9657, 0.3423, 0.9727, 0.3453, 0.9727, 0.3453, 0.9657, 0.3423, 0.9727, 0.3423, 0.9791, 0.3453, 0.9791, 0.3453, 0.9727, 0.3393, 0.9727, 0.3393, 0.9791, 0.3423, 0.9791, 0.3423, 0.9727, 0.3453, 0.9657, 0.3482, 0.9657, 0.3482, 0.9731, 0.3453, 0.9731, 0.3453, 0.9731, 0.3482, 0.9731, 0.3482, 0.9823, 0.3453, 0.9823, 0.3482, 0.9731, 0.3512, 0.9731, 0.3512, 0.9823, 0.3482, 0.9823, 0.3482, 0.9657, 0.3512, 0.9657, 0.3512, 0.9731, 0.3482, 0.9731, 0.3453, 0.9566, 0.3482, 0.9566, 0.3482, 0.9611, 0.3453, 0.9611, 0.3453, 0.9611, 0.3482, 0.9611, 0.3482, 0.9657, 0.3453, 0.9657, 0.3482, 0.9611, 0.3512, 0.9611, 0.3512, 0.9657, 0.3482, 0.9657, 0.3482, 0.9566, 0.3512, 0.9566, 0.3512, 0.9611, 0.3482, 0.9611, 0.3333, 0.9566, 0.3363, 0.9566, 0.3363, 0.9611, 0.3333, 0.9611, 0.3333, 0.9611, 0.3363, 0.9611, 0.3363, 0.9657, 0.3333, 0.9657, 0.3363, 0.9611, 0.3393, 0.9611, 0.3393, 0.9657, 0.3363, 0.9657, 0.3363, 0.9566, 0.3393, 0.9566, 0.3393, 0.9611, 0.3363, 0.9611, 0.3333, 0.9657, 0.3363, 0.9657, 0.3363, 0.9731, 0.3333, 0.9731, 0.3333, 0.9731, 0.3363, 0.9731, 0.3363, 0.9823, 0.3333, 0.9823, 0.3363, 0.9731, 0.3393, 0.9731, 0.3393, 0.9823, 0.3363, 0.9823, 0.3363, 0.9657, 0.3393, 0.9657, 0.3393, 0.9731, 0.3363, 0.9731, 0.3303, 0.973, 0.3333, 0.9731, 0.3333, 0.9823, 0.3303, 0.9823, 0.3303, 0.9655, 0.3333, 0.9657, 0.3333, 0.9731, 0.3303, 0.973, 0.3303, 0.9611, 0.3333, 0.9611, 0.3333, 0.9657, 0.3303, 0.9655, 0.3303, 0.9568, 0.3333, 0.9566, 0.3333, 0.9611, 0.3303, 0.9611, 0.3303, 0.9496, 0.3333, 0.9496, 0.3333, 0.9566, 0.3303, 0.9568, 0.3303, 0.9422, 0.3333, 0.9423, 0.3333, 0.9496, 0.3303, 0.9496, 0.3333, 0.9423, 0.3363, 0.9423, 0.3363, 0.9496, 0.3333, 0.9496, 0.3333, 0.9496, 0.3363, 0.9496, 0.3363, 0.9566, 0.3333, 0.9566, 0.3363, 0.9496, 0.3393, 0.9496, 0.3393, 0.9566, 0.3363, 0.9566, 0.3363, 0.9423, 0.3393, 0.9423, 0.3393, 0.9496, 0.3363, 0.9496, 0.3453, 0.9423, 0.3482, 0.9423, 0.3482, 0.9496, 0.3453, 0.9496, 0.3453, 0.9496, 0.3482, 0.9496, 0.3482, 0.9566, 0.3453, 0.9566, 0.3482, 0.9496, 0.3512, 0.9496, 0.3512, 0.9566, 0.3482, 0.9566, 0.3482, 0.9423, 0.3512, 0.9423, 0.3512, 0.9496, 0.3482, 0.9496, 0.3453, 0.9344, 0.3482, 0.9344, 0.3482, 0.9375, 0.3453, 0.9375, 0.3453, 0.9375, 0.3482, 0.9375, 0.3482, 0.9423, 0.3453, 0.9423, 0.3482, 0.9375, 0.3512, 0.9375, 0.3512, 0.9423, 0.3482, 0.9423, 0.3482, 0.9344, 0.3512, 0.9344, 0.3512, 0.9375, 0.3482, 0.9375, 0.3333, 0.9344, 0.3363, 0.9344, 0.3363, 0.9375, 0.3333, 0.9375, 0.3333, 0.9375, 0.3363, 0.9375, 0.3363, 0.9423, 0.3333, 0.9423, 0.3363, 0.9375, 0.3393, 0.9375, 0.3393, 0.9423, 0.3363, 0.9423, 0.3363, 0.9344, 0.3393, 0.9344, 0.3393, 0.9375, 0.3363, 0.9375, 0.3303, 0.9375, 0.3333, 0.9375, 0.3333, 0.9423, 0.3303, 0.9422, 0.3303, 0.9344, 0.3333, 0.9344, 0.3333, 0.9375, 0.3303, 0.9375, 0.3393, 0.9344, 0.3423, 0.9344, 0.3423, 0.9375, 0.3393, 0.9375, 0.3393, 0.9375, 0.3423, 0.9375, 0.3423, 0.9423, 0.3393, 0.9423, 0.3423, 0.9375, 0.3453, 0.9375, 0.3453, 0.9423, 0.3423, 0.9423, 0.3423, 0.9344, 0.3453, 0.9344, 0.3453, 0.9375, 0.3423, 0.9375, 0.3393, 0.9423, 0.3423, 0.9423, 0.3423, 0.9496, 0.3393, 0.9496, 0.3393, 0.9496, 0.3423, 0.9496, 0.3423, 0.9566, 0.3393, 0.9566, 0.3423, 0.9496, 0.3453, 0.9496, 0.3453, 0.9566, 0.3423, 0.9566, 0.3423, 0.9423, 0.3453, 0.9423, 0.3453, 0.9496, 0.3423, 0.9496, 0.3393, 0.9566, 0.3423, 0.9566, 0.3423, 0.9611, 0.3393, 0.9611, 0.3393, 0.9611, 0.3423, 0.9611, 0.3423, 0.9657, 0.3393, 0.9657, 0.3423, 0.9611, 0.3453, 0.9611, 0.3453, 0.9657, 0.3423, 0.9657, 0.3423, 0.9566, 0.3453, 0.9566, 0.3453, 0.9611, 0.3423, 0.9611, 0.3393, 0.9657, 0.3423, 0.9657, 0.3423, 0.9731, 0.3393, 0.9731, 0.3393, 0.9731, 0.3423, 0.9731, 0.3423, 0.9823, 0.3393, 0.9823, 0.3423, 0.9731, 0.3453, 0.9731, 0.3453, 0.9823, 0.3423, 0.9823, 0.3423, 0.9657, 0.3453, 0.9657, 0.3453, 0.9731, 0.3423, 0.9731, 0.3497, 0.9358, 0.3502, 0.9354, 0.3481, 0.9346, 0.3481, 0.9354, 0.3481, 0.9354, 0.3481, 0.9346, 0.3453, 0.9345, 0.3453, 0.9354, 0.3481, 0.9346, 0.3481, 0.9345, 0.3453, 0.9344, 0.3453, 0.9345, 0.3502, 0.9354, 0.3502, 0.9354, 0.3481, 0.9345, 0.3481, 0.9346, 0.3497, 0.9775, 0.3502, 0.9789, 0.351, 0.9726, 0.3502, 0.9724, 0.3502, 0.9724, 0.351, 0.9726, 0.3511, 0.9657, 0.3502, 0.9657, 0.351, 0.9726, 0.3511, 0.9727, 0.3512, 0.9657, 0.3511, 0.9657, 0.3502, 0.9789, 0.3502, 0.9791, 0.3511, 0.9727, 0.351, 0.9726, 0.3502, 0.9657, 0.3511, 0.9657, 0.3511, 0.9611, 0.3502, 0.9611, 0.3502, 0.9611, 0.3511, 0.9611, 0.3511, 0.9566, 0.3502, 0.9566, 0.3511, 0.9611, 0.3512, 0.9611, 0.3512, 0.9566, 0.3511, 0.9566, 0.3511, 0.9657, 0.3512, 0.9657, 0.3512, 0.9611, 0.3511, 0.9611, 0.3303, 0.9794, 0.3303, 0.982, 0.3333, 0.9819, 0.3333, 0.9791, 0.3303, 0.982, 0.3303, 0.9823, 0.3333, 0.9823, 0.3333, 0.9819, 0.3393, 0.9354, 0.3393, 0.9345, 0.3363, 0.9345, 0.3363, 0.9354, 0.3363, 0.9354, 0.3363, 0.9345, 0.3333, 0.9345, 0.3333, 0.9354, 0.3363, 0.9345, 0.3363, 0.9344, 0.3333, 0.9344, 0.3333, 0.9345, 0.3393, 0.9345, 0.3393, 0.9344, 0.3363, 0.9344, 0.3363, 0.9345, 0.3393, 0.9791, 0.3393, 0.9819, 0.3423, 0.9819, 0.3423, 0.9791, 0.3423, 0.9791, 0.3423, 0.9819, 0.3453, 0.9819, 0.3453, 0.9791, 0.3423, 0.9819, 0.3423, 0.9823, 0.3453, 0.9823, 0.3453, 0.9819, 0.3393, 0.9819, 0.3393, 0.9823, 0.3423, 0.9823, 0.3423, 0.9819, 0.3333, 0.9791, 0.3333, 0.9819, 0.3363, 0.9819, 0.3363, 0.9791, 0.3363, 0.9791, 0.3363, 0.9819, 0.3393, 0.9819, 0.3393, 0.9791, 0.3363, 0.9819, 0.3363, 0.9823, 0.3393, 0.9823, 0.3393, 0.9819, 0.3333, 0.9819, 0.3333, 0.9823, 0.3363, 0.9823, 0.3363, 0.9819, 0.3333, 0.9354, 0.3333, 0.9345, 0.3303, 0.9345, 0.3303, 0.9353, 0.3333, 0.9345, 0.3333, 0.9344, 0.3303, 0.9344, 0.3303, 0.9345, 0.3502, 0.9566, 0.3511, 0.9566, 0.3511, 0.9496, 0.3502, 0.9496, 0.3502, 0.9496, 0.3511, 0.9496, 0.3511, 0.9423, 0.3502, 0.9423, 0.3511, 0.9496, 0.3512, 0.9496, 0.3512, 0.9423, 0.3511, 0.9423, 0.3511, 0.9566, 0.3512, 0.9566, 0.3512, 0.9496, 0.3511, 0.9496, 0.3502, 0.9423, 0.3511, 0.9423, 0.351, 0.9377, 0.3502, 0.9377, 0.3502, 0.9377, 0.351, 0.9377, 0.3502, 0.9354, 0.3497, 0.9358, 0.351, 0.9377, 0.3511, 0.9377, 0.3502, 0.9354, 0.3502, 0.9354, 0.3511, 0.9423, 0.3512, 0.9423, 0.3511, 0.9377, 0.351, 0.9377, 0.3453, 0.9354, 0.3453, 0.9345, 0.3423, 0.9345, 0.3423, 0.9354, 0.3423, 0.9354, 0.3423, 0.9345, 0.3393, 0.9345, 0.3393, 0.9354, 0.3423, 0.9345, 0.3423, 0.9344, 0.3393, 0.9344, 0.3393, 0.9345, 0.3453, 0.9345, 0.3453, 0.9344, 0.3423, 0.9344, 0.3423, 0.9345, 0.3453, 0.9791, 0.3453, 0.9819, 0.3481, 0.9815, 0.3481, 0.9789, 0.3481, 0.9789, 0.3481, 0.9815, 0.3502, 0.9789, 0.3497, 0.9775, 0.3481, 0.9815, 0.3481, 0.9819, 0.3502, 0.9791, 0.3502, 0.9789, 0.3453, 0.9819, 0.3453, 0.9823, 0.3481, 0.9819, 0.3481, 0.9815])
me_002.materials.append(mat_001)
me_002.use_remesh_fix_poles = True
me_002.use_remesh_preserve_attributes = False
me_002.use_mirror_vertex_groups = False
me_002.update()
me_001 = bpy.data.meshes.new('柱体.001')
me_001.from_pydata([(0.0, 1.0, -0.004449), (0.3827, 0.9239, -0.004449), (0.7071, 0.7071, -0.004449), (0.9239, 0.3827, -0.004449), (1.0, -4.371e-08, -0.004449), (0.9239, -0.3827, -0.004449), (0.7071, -0.7071, -0.004449), (0.3827, -0.9239, -0.004449), (1.51e-07, -1.0, -0.004449), (-0.3827, -0.9239, -0.004449), (-0.7071, -0.7071, -0.004449), (-0.9239, -0.3827, -0.004449), (-1.0, 1.192e-08, -0.004449), (-0.9239, 0.3827, -0.004449), (-0.7071, 0.7071, -0.004449), (-0.3827, 0.9239, -0.004449), (0.2256, 0.5447, 0.7152), (0.2956, 0.7135, 0.536), (0.2751, 0.6641, 0.6627), (8.481e-09, 0.7723, 0.536), (-4.843e-08, 0.5896, 0.7152), (-8.382e-09, 0.7188, 0.6627), (0.4169, 0.4169, 0.7152), (0.5461, 0.5461, 0.536), (0.5083, 0.5083, 0.6627), (0.5447, 0.2256, 0.7152), (0.7135, 0.2956, 0.536), (0.6641, 0.2751, 0.6627), (0.5896, -2.98e-08, 0.7152), (0.7723, -3.122e-08, 0.536), (0.7188, -3.073e-08, 0.6627), (0.5447, -0.2256, 0.7152), (0.7135, -0.2956, 0.536), (0.6641, -0.2751, 0.6627), (0.4169, -0.4169, 0.7152), (0.5461, -0.5461, 0.536), (0.5083, -0.5083, 0.6627), (0.2256, -0.5447, 0.7152), (0.2956, -0.7135, 0.536), (0.2751, -0.6641, 0.6627), (9.686e-08, -0.5896, 0.7152), (1.251e-07, -0.7723, 0.536), (1.171e-07, -0.7188, 0.6627), (-0.2256, -0.5447, 0.7152), (-0.2956, -0.7135, 0.536), (-0.2751, -0.6641, 0.6627), (-0.4169, -0.4169, 0.7152), (-0.5461, -0.5461, 0.536), (-0.5083, -0.5083, 0.6627), (-0.5447, -0.2256, 0.7152), (-0.7135, -0.2956, 0.536), (-0.6641, -0.2751, 0.6627), (-0.5896, -2.235e-08, 0.7152), (-0.7723, 1.175e-08, 0.536), (-0.7188, 1.863e-09, 0.6627), (-0.5447, 0.2256, 0.7152), (-0.7135, 0.2956, 0.536), (-0.6641, 0.2751, 0.6627), (-0.4169, 0.4169, 0.7152), (-0.5461, 0.5461, 0.536), (-0.5083, 0.5083, 0.6627), (-0.2256, 0.5447, 0.7152), (-0.2956, 0.7135, 0.536), (-0.2751, 0.6641, 0.6627), (0.0, 1.0, 0.3514), (4.522e-09, 0.8786, 0.4704), (1.397e-09, 0.9644, 0.4356), (0.3362, 0.8117, 0.4704), (0.3827, 0.9239, 0.3514), (0.3691, 0.891, 0.4356), (0.6213, 0.6213, 0.4704), (0.7071, 0.7071, 0.3514), (0.682, 0.682, 0.4356), (0.8117, 0.3362, 0.4704), (0.9239, 0.3827, 0.3514), (0.891, 0.3691, 0.4356), (0.8786, -3.705e-08, 0.4704), (1.0, -4.371e-08, 0.3514), (0.9644, -4.191e-08, 0.4356), (0.8117, -0.3362, 0.4704), (0.9239, -0.3827, 0.3514), (0.891, -0.3691, 0.4356), (0.6213, -0.6213, 0.4704), (0.7071, -0.7071, 0.3514), (0.682, -0.682, 0.4356), (0.3362, -0.8117, 0.4704), (0.3827, -0.9239, 0.3514), (0.3691, -0.891, 0.4356), (1.372e-07, -0.8786, 0.4704), (1.51e-07, -1.0, 0.3514), (1.469e-07, -0.9644, 0.4356), (-0.3362, -0.8117, 0.4704), (-0.3827, -0.9239, 0.3514), (-0.3691, -0.891, 0.4356), (-0.6213, -0.6213, 0.4704), (-0.7071, -0.7071, 0.3514), (-0.682, -0.682, 0.4356), (-0.8117, -0.3362, 0.4704), (-0.9239, -0.3827, 0.3514), (-0.891, -0.3691, 0.4356), (-0.8786, 1.183e-08, 0.4704), (-1.0, 1.192e-08, 0.3514), (-0.9644, 1.187e-08, 0.4356), (-0.8117, 0.3362, 0.4704), (-0.9239, 0.3827, 0.3514), (-0.891, 0.3691, 0.4356), (-0.6213, 0.6213, 0.4704), (-0.7071, 0.7071, 0.3514), (-0.682, 0.682, 0.4356), (-0.3362, 0.8117, 0.4704), (-0.3827, 0.9239, 0.3514), (-0.3691, 0.891, 0.4356), (0.2956, 0.7135, 0.5101), (0.311, 0.7509, 0.4704), (6.974e-09, 0.8128, 0.4704), (8.481e-09, 0.7723, 0.5101), (0.5461, 0.5461, 0.5101), (0.5747, 0.5747, 0.4704), (0.7135, 0.2956, 0.5101), (0.7509, 0.311, 0.4704), (0.7723, -3.122e-08, 0.5101), (0.8128, -3.344e-08, 0.4704), (0.7135, -0.2956, 0.5101), (0.7509, -0.311, 0.4704), (0.5461, -0.5461, 0.5101), (0.5747, -0.5747, 0.4704), (0.2956, -0.7135, 0.5101), (0.311, -0.7509, 0.4704), (1.251e-07, -0.7723, 0.5101), (1.297e-07, -0.8128, 0.4704), (-0.2956, -0.7135, 0.5101), (-0.311, -0.7509, 0.4704), (-0.5461, -0.5461, 0.5101), (-0.5747, -0.5747, 0.4704), (-0.7135, -0.2956, 0.5101), (-0.7509, -0.311, 0.4704), (-0.7723, 1.175e-08, 0.5101), (-0.8128, 1.178e-08, 0.4704), (-0.7135, 0.2956, 0.5101), (-0.7509, 0.311, 0.4704), (-0.5461, 0.5461, 0.5101), (-0.5747, 0.5747, 0.4704), (-0.2956, 0.7135, 0.5101), (-0.311, 0.7509, 0.4704), (2.816e-08, 0.1933, 0.7579), (0.07398, 0.1786, 0.7579), (0.1367, 0.1367, 0.7579), (0.1786, 0.07398, 0.7579), (0.1933, 2.015e-10, 0.7579), (0.1786, -0.07398, 0.7579), (0.1367, -0.1367, 0.7579), (0.07398, -0.1786, 0.7579), (7.58e-08, -0.1933, 0.7579), (-0.07398, -0.1786, 0.7579), (-0.1367, -0.1367, 0.7579), (-0.1786, -0.07398, 0.7579), (-0.1933, 2.644e-09, 0.7579), (-0.1786, 0.07398, 0.7579), (-0.1367, 0.1367, 0.7579), (-0.07398, 0.1786, 0.7579)], [], [(15, 110, 64, 0), (116, 112, 17, 23), (120, 118, 26, 29), (122, 120, 29, 32), (124, 122, 32, 35), (126, 124, 35, 38), (128, 126, 38, 41), (130, 128, 41, 44), (132, 130, 44, 47), (134, 132, 47, 50), (136, 134, 50, 53), (138, 136, 53, 56), (140, 138, 56, 59), (142, 140, 59, 62), (5, 80, 83, 6), (118, 116, 23, 26), (0, 1, 2, 3, 4, 5, 6, 7, 8, 9, 10, 11, 12, 13, 14, 15), (79, 76, 121, 123), (10, 95, 98, 11), (3, 74, 77, 4), (8, 89, 92, 9), (0, 64, 68, 1), (13, 104, 107, 14), (6, 83, 86, 7), (11, 98, 101, 12), (1, 68, 71, 2), (4, 77, 80, 5), (9, 92, 95, 10), (14, 107, 110, 15), (2, 71, 74, 3), (7, 86, 89, 8), (12, 101, 104, 13), (115, 142, 62, 19), (103, 100, 137, 139), (82, 79, 123, 125), (106, 103, 139, 141), (85, 82, 125, 127), (109, 106, 141, 143), (88, 85, 127, 129), (91, 88, 129, 131), (16, 20, 144, 145), (73, 70, 117, 119), (94, 91, 131, 133), (65, 109, 143, 114), (97, 94, 133, 135), (76, 73, 119, 121), (100, 97, 135, 137), (17, 19, 21, 18), (18, 21, 20, 16), (23, 17, 18, 24), (24, 18, 16, 22), (26, 23, 24, 27), (27, 24, 22, 25), (29, 26, 27, 30), (30, 27, 25, 28), (32, 29, 30, 33), (33, 30, 28, 31), (35, 32, 33, 36), (36, 33, 31, 34), (38, 35, 36, 39), (39, 36, 34, 37), (41, 38, 39, 42), (42, 39, 37, 40), (44, 41, 42, 45), (45, 42, 40, 43), (47, 44, 45, 48), (48, 45, 43, 46), (50, 47, 48, 51), (51, 48, 46, 49), (53, 50, 51, 54), (54, 51, 49, 52), (56, 53, 54, 57), (57, 54, 52, 55), (59, 56, 57, 60), (60, 57, 55, 58), (62, 59, 60, 63), (63, 60, 58, 61), (19, 62, 63, 21), (21, 63, 61, 20), (70, 67, 113, 117), (68, 64, 66, 69), (69, 66, 65, 67), (71, 68, 69, 72), (72, 69, 67, 70), (74, 71, 72, 75), (75, 72, 70, 73), (77, 74, 75, 78), (78, 75, 73, 76), (80, 77, 78, 81), (81, 78, 76, 79), (83, 80, 81, 84), (84, 81, 79, 82), (86, 83, 84, 87), (87, 84, 82, 85), (89, 86, 87, 90), (90, 87, 85, 88), (92, 89, 90, 93), (93, 90, 88, 91), (95, 92, 93, 96), (96, 93, 91, 94), (98, 95, 96, 99), (99, 96, 94, 97), (101, 98, 99, 102), (102, 99, 97, 100), (104, 101, 102, 105), (105, 102, 100, 103), (107, 104, 105, 108), (108, 105, 103, 106), (110, 107, 108, 111), (111, 108, 106, 109), (64, 110, 111, 66), (66, 111, 109, 65), (112, 115, 19, 17), (113, 114, 115, 112), (117, 113, 112, 116), (119, 117, 116, 118), (121, 119, 118, 120), (123, 121, 120, 122), (125, 123, 122, 124), (127, 125, 124, 126), (129, 127, 126, 128), (131, 129, 128, 130), (133, 131, 130, 132), (135, 133, 132, 134), (137, 135, 134, 136), (139, 137, 136, 138), (141, 139, 138, 140), (143, 141, 140, 142), (114, 143, 142, 115), (67, 65, 114, 113), (145, 144, 159, 158, 157, 156, 155, 154, 153, 152, 151, 150, 149, 148, 147, 146), (28, 25, 147, 148), (37, 34, 150, 151), (46, 43, 153, 154), (55, 52, 156, 157), (25, 22, 146, 147), (34, 31, 149, 150), (43, 40, 152, 153), (52, 49, 155, 156), (61, 58, 158, 159), (22, 16, 145, 146), (31, 28, 148, 149), (40, 37, 151, 152), (49, 46, 154, 155), (58, 55, 157, 158), (20, 61, 159, 144)])
me_001.polygons.foreach_set('use_smooth', [True] * 146)
_uv = me_001.uv_layers.new(name='UV 贴图')
_uv.uv.foreach_set('vector', [0.2302, 0.9461, 0.2302, 0.962, 0.2275, 0.962, 0.2275, 0.9461, 0.5732, 0.7729, 0.5759, 0.7729, 0.5759, 0.7729, 0.5732, 0.7729, 0.5679, 0.7729, 0.5706, 0.7729, 0.5706, 0.7729, 0.5679, 0.7729, 0.5653, 0.7729, 0.5679, 0.7729, 0.5679, 0.7729, 0.5653, 0.7729, 0.5626, 0.7729, 0.5653, 0.7729, 0.5653, 0.7729, 0.5626, 0.7729, 0.56, 0.7729, 0.5626, 0.7729, 0.5626, 0.7729, 0.56, 0.7729, 0.5573, 0.7729, 0.56, 0.7729, 0.56, 0.7729, 0.5573, 0.7729, 0.5547, 0.7729, 0.5573, 0.7729, 0.5573, 0.7729, 0.5547, 0.7729, 0.552, 0.7729, 0.5547, 0.7729, 0.5547, 0.7729, 0.552, 0.7729, 0.5494, 0.7729, 0.552, 0.7729, 0.552, 0.7729, 0.5494, 0.7729, 0.5467, 0.7729, 0.5494, 0.7729, 0.5494, 0.7729, 0.5467, 0.7729, 0.5441, 0.7729, 0.5467, 0.7729, 0.5467, 0.7729, 0.5441, 0.7729, 0.5414, 0.7729, 0.5441, 0.7729, 0.5441, 0.7729, 0.5414, 0.7729, 0.5388, 0.7729, 0.5414, 0.7729, 0.5414, 0.7729, 0.5388, 0.7729, 0.2567, 0.9461, 0.2567, 0.962, 0.2541, 0.962, 0.2541, 0.9461, 0.5706, 0.7729, 0.5732, 0.7729, 0.5732, 0.7729, 0.5706, 0.7729, 0.2594, 0.9457, 0.2633, 0.9449, 0.2666, 0.9427, 0.2688, 0.9394, 0.2696, 0.9355, 0.2688, 0.9316, 0.2666, 0.9283, 0.2633, 0.9261, 0.2594, 0.9253, 0.2555, 0.9261, 0.2522, 0.9283, 0.25, 0.9316, 0.2492, 0.9355, 0.25, 0.9394, 0.2522, 0.9427, 0.2555, 0.9449, 0.2567, 0.9673, 0.2594, 0.9673, 0.2594, 0.9673, 0.2567, 0.9673, 0.2435, 0.9461, 0.2435, 0.962, 0.2408, 0.962, 0.2408, 0.9461, 0.262, 0.9461, 0.262, 0.962, 0.2594, 0.962, 0.2594, 0.9461, 0.2488, 0.9461, 0.2488, 0.962, 0.2461, 0.962, 0.2461, 0.9461, 0.27, 0.9461, 0.27, 0.962, 0.2673, 0.962, 0.2673, 0.9461, 0.2355, 0.9461, 0.2355, 0.962, 0.2329, 0.962, 0.2329, 0.9461, 0.2541, 0.9461, 0.2541, 0.962, 0.2514, 0.962, 0.2514, 0.9461, 0.2408, 0.9461, 0.2408, 0.962, 0.2382, 0.962, 0.2382, 0.9461, 0.2673, 0.9461, 0.2673, 0.962, 0.2647, 0.962, 0.2647, 0.9461, 0.2594, 0.9461, 0.2594, 0.962, 0.2567, 0.962, 0.2567, 0.9461, 0.2461, 0.9461, 0.2461, 0.962, 0.2435, 0.962, 0.2435, 0.9461, 0.2329, 0.9461, 0.2329, 0.962, 0.2302, 0.962, 0.2302, 0.9461, 0.2647, 0.9461, 0.2647, 0.962, 0.262, 0.962, 0.262, 0.9461, 0.2514, 0.9461, 0.2514, 0.962, 0.2488, 0.962, 0.2488, 0.9461, 0.2382, 0.9461, 0.2382, 0.962, 0.2355, 0.962, 0.2355, 0.9461, 0.5361, 0.7729, 0.5388, 0.7729, 0.5388, 0.7729, 0.5361, 0.7729, 0.2355, 0.9673, 0.2382, 0.9673, 0.2382, 0.9673, 0.2355, 0.9673, 0.2541, 0.9673, 0.2567, 0.9673, 0.2567, 0.9673, 0.2541, 0.9673, 0.2329, 0.9673, 0.2355, 0.9673, 0.2355, 0.9673, 0.2329, 0.9673, 0.2514, 0.9673, 0.2541, 0.9673, 0.2541, 0.9673, 0.2514, 0.9673, 0.2302, 0.9673, 0.2329, 0.9673, 0.2329, 0.9673, 0.2302, 0.9673, 0.2488, 0.9673, 0.2514, 0.9673, 0.2514, 0.9673, 0.2488, 0.9673, 0.2461, 0.9673, 0.2488, 0.9673, 0.2488, 0.9673, 0.2461, 0.9673, 0.5497, 0.7482, 0.5467, 0.7488, 0.5467, 0.7488, 0.5497, 0.7482, 0.262, 0.9673, 0.2647, 0.9673, 0.2647, 0.9673, 0.262, 0.9673, 0.2435, 0.9673, 0.2461, 0.9673, 0.2461, 0.9673, 0.2435, 0.9673, 0.2275, 0.9673, 0.2302, 0.9673, 0.2302, 0.9673, 0.2275, 0.9673, 0.2408, 0.9673, 0.2435, 0.9673, 0.2435, 0.9673, 0.2408, 0.9673, 0.2594, 0.9673, 0.262, 0.9673, 0.262, 0.9673, 0.2594, 0.9673, 0.2382, 0.9673, 0.2408, 0.9673, 0.2408, 0.9673, 0.2382, 0.9673, 0.5759, 0.7729, 0.5785, 0.7729, 0.5785, 0.7729, 0.576, 0.7729, 0.5505, 0.7505, 0.5468, 0.7512, 0.5467, 0.7488, 0.5497, 0.7482, 0.5732, 0.7729, 0.5759, 0.7729, 0.5758, 0.7729, 0.5733, 0.7729, 0.5538, 0.7483, 0.5507, 0.7504, 0.5497, 0.7482, 0.5522, 0.7465, 0.5706, 0.7729, 0.5732, 0.7729, 0.5732, 0.7729, 0.5707, 0.7729, 0.556, 0.7451, 0.554, 0.7481, 0.5522, 0.7465, 0.5539, 0.744, 0.5679, 0.7729, 0.5706, 0.7729, 0.5705, 0.7729, 0.568, 0.7729, 0.5569, 0.7412, 0.5561, 0.7448, 0.5539, 0.744, 0.5545, 0.741, 0.5653, 0.7729, 0.5679, 0.7729, 0.5678, 0.7729, 0.5654, 0.7729, 0.5561, 0.7373, 0.5569, 0.7409, 0.5545, 0.741, 0.5539, 0.7381, 0.5626, 0.7729, 0.5653, 0.7729, 0.5652, 0.7729, 0.5627, 0.7729, 0.554, 0.7339, 0.556, 0.737, 0.5539, 0.7381, 0.5522, 0.7355, 0.56, 0.7729, 0.5626, 0.7729, 0.5625, 0.7729, 0.5601, 0.7729, 0.5507, 0.7317, 0.5538, 0.7338, 0.5522, 0.7355, 0.5497, 0.7339, 0.5573, 0.7729, 0.56, 0.7729, 0.5599, 0.7729, 0.5574, 0.7729, 0.5468, 0.7309, 0.5505, 0.7316, 0.5497, 0.7339, 0.5467, 0.7333, 0.5547, 0.7729, 0.5573, 0.7729, 0.5572, 0.7729, 0.5548, 0.7729, 0.5429, 0.7316, 0.5466, 0.7309, 0.5467, 0.7333, 0.5437, 0.7339, 0.552, 0.7729, 0.5547, 0.7729, 0.5546, 0.7729, 0.5521, 0.7729, 0.5396, 0.7338, 0.5427, 0.7317, 0.5437, 0.7339, 0.5412, 0.7355, 0.5494, 0.7729, 0.552, 0.7729, 0.5519, 0.7729, 0.5495, 0.7729, 0.5374, 0.737, 0.5394, 0.7339, 0.5412, 0.7355, 0.5395, 0.7381, 0.5467, 0.7729, 0.5494, 0.7729, 0.5493, 0.7729, 0.5468, 0.7729, 0.5365, 0.7409, 0.5373, 0.7373, 0.5395, 0.7381, 0.5389, 0.741, 0.5441, 0.7729, 0.5467, 0.7729, 0.5466, 0.7729, 0.5441, 0.7729, 0.5373, 0.7448, 0.5365, 0.7412, 0.5389, 0.741, 0.5395, 0.744, 0.5414, 0.7729, 0.5441, 0.7729, 0.544, 0.7729, 0.5415, 0.7729, 0.5394, 0.7481, 0.5374, 0.7451, 0.5395, 0.744, 0.5412, 0.7465, 0.5388, 0.7729, 0.5414, 0.7729, 0.5413, 0.7729, 0.5388, 0.7729, 0.5427, 0.7504, 0.5396, 0.7483, 0.5412, 0.7465, 0.5437, 0.7482, 0.5361, 0.7729, 0.5388, 0.7729, 0.5387, 0.7729, 0.5362, 0.7729, 0.5466, 0.7512, 0.5429, 0.7505, 0.5437, 0.7482, 0.5467, 0.7488, 0.2647, 0.9673, 0.2673, 0.9673, 0.2673, 0.9673, 0.2647, 0.9673, 0.2673, 0.962, 0.27, 0.962, 0.27, 0.9673, 0.2673, 0.9673, 0.2673, 0.9673, 0.27, 0.9673, 0.27, 0.9673, 0.2673, 0.9673, 0.2647, 0.962, 0.2673, 0.962, 0.2673, 0.9673, 0.2647, 0.9673, 0.2647, 0.9673, 0.2673, 0.9673, 0.2673, 0.9673, 0.2647, 0.9673, 0.262, 0.962, 0.2647, 0.962, 0.2647, 0.9673, 0.262, 0.9673, 0.262, 0.9673, 0.2647, 0.9673, 0.2647, 0.9673, 0.262, 0.9673, 0.2594, 0.962, 0.262, 0.962, 0.262, 0.9673, 0.2594, 0.9673, 0.2594, 0.9673, 0.262, 0.9673, 0.262, 0.9673, 0.2594, 0.9673, 0.2567, 0.962, 0.2594, 0.962, 0.2594, 0.9673, 0.2567, 0.9673, 0.2567, 0.9673, 0.2594, 0.9673, 0.2594, 0.9673, 0.2567, 0.9673, 0.2541, 0.962, 0.2567, 0.962, 0.2567, 0.9673, 0.2541, 0.9673, 0.2541, 0.9673, 0.2567, 0.9673, 0.2567, 0.9673, 0.2541, 0.9673, 0.2514, 0.962, 0.2541, 0.962, 0.2541, 0.9673, 0.2514, 0.9673, 0.2514, 0.9673, 0.2541, 0.9673, 0.2541, 0.9673, 0.2514, 0.9673, 0.2488, 0.962, 0.2514, 0.962, 0.2514, 0.9673, 0.2488, 0.9673, 0.2488, 0.9673, 0.2514, 0.9673, 0.2514, 0.9673, 0.2488, 0.9673, 0.2461, 0.962, 0.2488, 0.962, 0.2488, 0.9673, 0.2461, 0.9673, 0.2461, 0.9673, 0.2488, 0.9673, 0.2488, 0.9673, 0.2461, 0.9673, 0.2435, 0.962, 0.2461, 0.962, 0.2461, 0.9673, 0.2435, 0.9673, 0.2435, 0.9673, 0.2461, 0.9673, 0.2461, 0.9673, 0.2435, 0.9673, 0.2408, 0.962, 0.2435, 0.962, 0.2435, 0.9673, 0.2408, 0.9673, 0.2408, 0.9673, 0.2435, 0.9673, 0.2435, 0.9673, 0.2408, 0.9673, 0.2382, 0.962, 0.2408, 0.962, 0.2408, 0.9673, 0.2382, 0.9673, 0.2382, 0.9673, 0.2408, 0.9673, 0.2408, 0.9673, 0.2382, 0.9673, 0.2355, 0.962, 0.2382, 0.962, 0.2382, 0.9673, 0.2355, 0.9673, 0.2355, 0.9673, 0.2382, 0.9673, 0.2382, 0.9673, 0.2355, 0.9673, 0.2329, 0.962, 0.2355, 0.962, 0.2355, 0.9673, 0.2329, 0.9673, 0.2329, 0.9673, 0.2355, 0.9673, 0.2355, 0.9673, 0.2329, 0.9673, 0.2302, 0.962, 0.2329, 0.962, 0.2329, 0.9673, 0.2302, 0.9673, 0.2302, 0.9673, 0.2329, 0.9673, 0.2329, 0.9673, 0.2302, 0.9673, 0.2275, 0.962, 0.2302, 0.962, 0.2302, 0.9673, 0.2276, 0.9673, 0.2276, 0.9673, 0.2302, 0.9673, 0.2302, 0.9673, 0.2275, 0.9673, 0.5759, 0.7729, 0.5785, 0.7729, 0.5785, 0.7729, 0.5759, 0.7729, 0.2673, 0.9673, 0.27, 0.9673, 0.27, 0.9673, 0.2673, 0.9673, 0.2647, 0.9673, 0.2673, 0.9673, 0.2673, 0.9673, 0.2647, 0.9673, 0.262, 0.9673, 0.2647, 0.9673, 0.2647, 0.9673, 0.262, 0.9673, 0.2594, 0.9673, 0.262, 0.9673, 0.262, 0.9673, 0.2594, 0.9673, 0.2567, 0.9673, 0.2594, 0.9673, 0.2594, 0.9673, 0.2567, 0.9673, 0.2541, 0.9673, 0.2567, 0.9673, 0.2567, 0.9673, 0.2541, 0.9673, 0.2514, 0.9673, 0.2541, 0.9673, 0.2541, 0.9673, 0.2514, 0.9673, 0.2488, 0.9673, 0.2514, 0.9673, 0.2514, 0.9673, 0.2488, 0.9673, 0.2461, 0.9673, 0.2488, 0.9673, 0.2488, 0.9673, 0.2461, 0.9673, 0.2435, 0.9673, 0.2461, 0.9673, 0.2461, 0.9673, 0.2435, 0.9673, 0.2408, 0.9673, 0.2435, 0.9673, 0.2435, 0.9673, 0.2408, 0.9673, 0.2382, 0.9673, 0.2408, 0.9673, 0.2408, 0.9673, 0.2382, 0.9673, 0.2355, 0.9673, 0.2382, 0.9673, 0.2382, 0.9673, 0.2355, 0.9673, 0.2329, 0.9673, 0.2355, 0.9673, 0.2355, 0.9673, 0.2329, 0.9673, 0.2302, 0.9673, 0.2329, 0.9673, 0.2329, 0.9673, 0.2302, 0.9673, 0.2275, 0.9673, 0.2302, 0.9673, 0.2302, 0.9673, 0.2275, 0.9673, 0.2673, 0.9673, 0.27, 0.9673, 0.27, 0.9673, 0.2673, 0.9673, 0.5497, 0.7482, 0.5467, 0.7488, 0.5437, 0.7482, 0.5412, 0.7465, 0.5395, 0.744, 0.5389, 0.741, 0.5395, 0.7381, 0.5412, 0.7355, 0.5437, 0.7339, 0.5467, 0.7333, 0.5497, 0.7339, 0.5522, 0.7355, 0.5539, 0.7381, 0.5545, 0.741, 0.5539, 0.744, 0.5522, 0.7465, 0.5545, 0.741, 0.5539, 0.744, 0.5539, 0.744, 0.5545, 0.741, 0.5497, 0.7339, 0.5522, 0.7355, 0.5522, 0.7355, 0.5497, 0.7339, 0.5412, 0.7355, 0.5437, 0.7339, 0.5437, 0.7339, 0.5412, 0.7355, 0.5395, 0.744, 0.5389, 0.741, 0.5389, 0.741, 0.5395, 0.744, 0.5539, 0.744, 0.5522, 0.7465, 0.5522, 0.7465, 0.5539, 0.744, 0.5522, 0.7355, 0.5539, 0.7381, 0.5539, 0.7381, 0.5522, 0.7355, 0.5437, 0.7339, 0.5467, 0.7333, 0.5467, 0.7333, 0.5437, 0.7339, 0.5389, 0.741, 0.5395, 0.7381, 0.5395, 0.7381, 0.5389, 0.741, 0.5437, 0.7482, 0.5412, 0.7465, 0.5412, 0.7465, 0.5437, 0.7482, 0.5522, 0.7465, 0.5497, 0.7482, 0.5497, 0.7482, 0.5522, 0.7465, 0.5539, 0.7381, 0.5545, 0.741, 0.5545, 0.741, 0.5539, 0.7381, 0.5467, 0.7333, 0.5497, 0.7339, 0.5497, 0.7339, 0.5467, 0.7333, 0.5395, 0.7381, 0.5412, 0.7355, 0.5412, 0.7355, 0.5395, 0.7381, 0.5412, 0.7465, 0.5395, 0.744, 0.5395, 0.744, 0.5412, 0.7465, 0.5467, 0.7488, 0.5437, 0.7482, 0.5437, 0.7482, 0.5467, 0.7488])
_uv.active_render = True
_uv = me_001.uv_layers.new(name='UVMap')
_uv.uv.foreach_set('vector', [0.0, 0.0, 0.0, 0.0, 0.0, 0.0, 0.0, 0.0, 0.0, 0.0, 0.0, 0.0, 0.0, 0.0, 0.0, 0.0, 0.0, 0.0, 0.0, 0.0, 0.0, 0.0, 0.0, 0.0, 0.0, 0.0, 0.0, 0.0, 0.0, 0.0, 0.0, 0.0, 0.0, 0.0, 0.0, 0.0, 0.0, 0.0, 0.0, 0.0, 0.0, 0.0, 0.0, 0.0, 0.0, 0.0, 0.0, 0.0, 0.0, 0.0, 0.0, 0.0, 0.0, 0.0, 0.0, 0.0, 0.0, 0.0, 0.0, 0.0, 0.0, 0.0, 0.0, 0.0, 0.0, 0.0, 0.0, 0.0, 0.0, 0.0, 0.0, 0.0, 0.0, 0.0, 0.0, 0.0, 0.0, 0.0, 0.0, 0.0, 0.0, 0.0, 0.0, 0.0, 0.0, 0.0, 0.0, 0.0, 0.0, 0.0, 0.0, 0.0, 0.0, 0.0, 0.0, 0.0, 0.0, 0.0, 0.0, 0.0, 0.0, 0.0, 0.0, 0.0, 0.0, 0.0, 0.0, 0.0, 0.0, 0.0, 0.0, 0.0, 0.0, 0.0, 0.0, 0.0, 0.0, 0.0, 0.0, 0.0, 0.0, 0.0, 0.0, 0.0, 0.0, 0.0, 0.0, 0.0, 0.0, 0.0, 0.0, 0.0, 0.0, 0.0, 0.0, 0.0, 0.0, 0.0, 0.0, 0.0, 0.0, 0.0, 0.0, 0.0, 0.0, 0.0, 0.0, 0.0, 0.0, 0.0, 0.0, 0.0, 0.0, 0.0, 0.0, 0.0, 0.0, 0.0, 0.0, 0.0, 0.0, 0.0, 0.0, 0.0, 0.0, 0.0, 0.0, 0.0, 0.0, 0.0, 0.0, 0.0, 0.0, 0.0, 0.0, 0.0, 0.0, 0.0, 0.0, 0.0, 0.0, 0.0, 0.0, 0.0, 0.0, 0.0, 0.0, 0.0, 0.0, 0.0, 0.0, 0.0, 0.0, 0.0, 0.0, 0.0, 0.0, 0.0, 0.0, 0.0, 0.0, 0.0, 0.0, 0.0, 0.0, 0.0, 0.0, 0.0, 0.0, 0.0, 0.0, 0.0, 0.0, 0.0, 0.0, 0.0, 0.0, 0.0, 0.0, 0.0, 0.0, 0.0, 0.0, 0.0, 0.0, 0.0, 0.0, 0.0, 0.0, 0.0, 0.0, 0.0, 0.0, 0.0, 0.0, 0.0, 0.0, 0.0, 0.0, 0.0, 0.0, 0.0, 0.0, 0.0, 0.0, 0.0, 0.0, 0.0, 0.0, 0.0, 0.0, 0.0, 0.0, 0.0, 0.0, 0.0, 0.0, 0.0, 0.0, 0.0, 0.0, 0.0, 0.0, 0.0, 0.0, 0.0, 0.0, 0.0, 0.0, 0.0, 0.0, 0.0, 0.0, 0.0, 0.0, 0.0, 0.0, 0.0, 0.0, 0.0, 0.0, 0.0, 0.0, 0.0, 0.0, 0.0, 0.0, 0.0, 0.0, 0.0, 0.0, 0.0, 0.0, 0.0, 0.0, 0.0, 0.0, 0.0, 0.0, 0.0, 0.0, 0.0, 0.0, 0.0, 0.0, 0.0, 0.0, 0.0, 0.0, 0.0, 0.0, 0.0, 0.0, 0.0, 0.0, 0.0, 0.0, 0.0, 0.0, 0.0, 0.0, 0.0, 0.0, 0.0, 0.0, 0.0, 0.0, 0.0, 0.0, 0.0, 0.0, 0.0, 0.0, 0.0, 0.0, 0.0, 0.0, 0.0, 0.0, 0.0, 0.0, 0.0, 0.0, 0.0, 0.0, 0.0, 0.0, 0.0, 0.0, 0.0, 0.0, 0.0, 0.0, 0.0, 0.0, 0.0, 0.0, 0.0, 0.0, 0.0, 0.0, 0.0, 0.0, 0.0, 0.0, 0.0, 0.0, 0.0, 0.0, 0.0, 0.0, 0.0, 0.0, 0.0, 0.0, 0.0, 0.0, 0.0, 0.0, 0.0, 0.0, 0.0, 0.0, 0.0, 0.0, 0.0, 0.0, 0.0, 0.0, 0.0, 0.0, 0.0, 0.0, 0.0, 0.0, 0.0, 0.0, 0.0, 0.0, 0.0, 0.0, 0.0, 0.0, 0.0, 0.0, 0.0, 0.0, 0.0, 0.0, 0.0, 0.0, 0.0, 0.0, 0.0, 0.0, 0.0, 0.0, 0.0, 0.0, 0.0, 0.0, 0.0, 0.0, 0.0, 0.0, 0.0, 0.0, 0.0, 0.0, 0.0, 0.0, 0.0, 0.0, 0.0, 0.0, 0.0, 0.0, 0.0, 0.0, 0.0, 0.0, 0.0, 0.0, 0.0, 0.0, 0.0, 0.0, 0.0, 0.0, 0.0, 0.0, 0.0, 0.0, 0.0, 0.0, 0.0, 0.0, 0.0, 0.0, 0.0, 0.0, 0.0, 0.0, 0.0, 0.0, 0.0, 0.0, 0.0, 0.0, 0.0, 0.0, 0.0, 0.0, 0.0, 0.0, 0.0, 0.0, 0.0, 0.0, 0.0, 0.0, 0.0, 0.0, 0.0, 0.0, 0.0, 0.0, 0.0, 0.0, 0.0, 0.0, 0.0, 0.0, 0.0, 0.0, 0.0, 0.0, 0.0, 0.0, 0.0, 0.0, 0.0, 0.0, 0.0, 0.0, 0.0, 0.0, 0.0, 0.0, 0.0, 0.0, 0.0, 0.0, 0.0, 0.0, 0.0, 0.0, 0.0, 0.0, 0.0, 0.0, 0.0, 0.0, 0.0, 0.0, 0.0, 0.0, 0.0, 0.0, 0.0, 0.0, 0.0, 0.0, 0.0, 0.0, 0.0, 0.0, 0.0, 0.0, 0.0, 0.0, 0.0, 0.0, 0.0, 0.0, 0.0, 0.0, 0.0, 0.0, 0.0, 0.0, 0.0, 0.0, 0.0, 0.0, 0.0, 0.0, 0.0, 0.0, 0.0, 0.0, 0.0, 0.0, 0.0, 0.0, 0.0, 0.0, 0.0, 0.0, 0.0, 0.0, 0.0, 0.0, 0.0, 0.0, 0.0, 0.0, 0.0, 0.0, 0.0, 0.0, 0.0, 0.0, 0.0, 0.0, 0.0, 0.0, 0.0, 0.0, 0.0, 0.0, 0.0, 0.0, 0.0, 0.0, 0.0, 0.0, 0.0, 0.0, 0.0, 0.0, 0.0, 0.0, 0.0, 0.0, 0.0, 0.0, 0.0, 0.0, 0.0, 0.0, 0.0, 0.0, 0.0, 0.0, 0.0, 0.0, 0.0, 0.0, 0.0, 0.0, 0.0, 0.0, 0.0, 0.0, 0.0, 0.0, 0.0, 0.0, 0.0, 0.0, 0.0, 0.0, 0.0, 0.0, 0.0, 0.0, 0.0, 0.0, 0.0, 0.0, 0.0, 0.0, 0.0, 0.0, 0.0, 0.0, 0.0, 0.0, 0.0, 0.0, 0.0, 0.0, 0.0, 0.0, 0.0, 0.0, 0.0, 0.0, 0.0, 0.0, 0.0, 0.0, 0.0, 0.0, 0.0, 0.0, 0.0, 0.0, 0.0, 0.0, 0.0, 0.0, 0.0, 0.0, 0.0, 0.0, 0.0, 0.0, 0.0, 0.0, 0.0, 0.0, 0.0, 0.0, 0.0, 0.0, 0.0, 0.0, 0.0, 0.0, 0.0, 0.0, 0.0, 0.0, 0.0, 0.0, 0.0, 0.0, 0.0, 0.0, 0.0, 0.0, 0.0, 0.0, 0.0, 0.0, 0.0, 0.0, 0.0, 0.0, 0.0, 0.0, 0.0, 0.0, 0.0, 0.0, 0.0, 0.0, 0.0, 0.0, 0.0, 0.0, 0.0, 0.0, 0.0, 0.0, 0.0, 0.0, 0.0, 0.0, 0.0, 0.0, 0.0, 0.0, 0.0, 0.0, 0.0, 0.0, 0.0, 0.0, 0.0, 0.0, 0.0, 0.0, 0.0, 0.0, 0.0, 0.0, 0.0, 0.0, 0.0, 0.0, 0.0, 0.0, 0.0, 0.0, 0.0, 0.0, 0.0, 0.0, 0.0, 0.0, 0.0, 0.0, 0.0, 0.0, 0.0, 0.0, 0.0, 0.0, 0.0, 0.0, 0.0, 0.0, 0.0, 0.0, 0.0, 0.0, 0.0, 0.0, 0.0, 0.0, 0.0, 0.0, 0.0, 0.0, 0.0, 0.0, 0.0, 0.0, 0.0, 0.0, 0.0, 0.0, 0.0, 0.0, 0.0, 0.0, 0.0, 0.0, 0.0, 0.0, 0.0, 0.0, 0.0, 0.0, 0.0, 0.0, 0.0, 0.0, 0.0, 0.0, 0.0, 0.0, 0.0, 0.0, 0.0, 0.0, 0.0, 0.0, 0.0, 0.0, 0.0, 0.0, 0.0, 0.0, 0.0, 0.0, 0.0, 0.0, 0.0, 0.0, 0.0, 0.0, 0.0, 0.0, 0.0, 0.0, 0.0, 0.0, 0.0, 0.0, 0.0, 0.0, 0.0, 0.0, 0.0, 0.0, 0.0, 0.0, 0.0, 0.0, 0.0, 0.0, 0.0, 0.0, 0.0, 0.0, 0.0, 0.0, 0.0, 0.0, 0.0, 0.0, 0.0, 0.0, 0.0, 0.0, 0.0, 0.0, 0.0, 0.0, 0.0, 0.0, 0.0, 0.0, 0.0, 0.0, 0.0, 0.0, 0.0, 0.0, 0.0, 0.0, 0.0, 0.0, 0.0, 0.0, 0.0, 0.0, 0.0, 0.0, 0.0, 0.0, 0.0, 0.0, 0.0, 0.0, 0.0, 0.0, 0.0, 0.0, 0.0, 0.0, 0.0, 0.0, 0.0, 0.0, 0.0, 0.0, 0.0, 0.0, 0.0, 0.0, 0.0, 0.0, 0.0, 0.0, 0.0, 0.0, 0.0, 0.0, 0.0, 0.0, 0.0, 0.0, 0.0, 0.0, 0.0, 0.0, 0.0, 0.0, 0.0, 0.0, 0.0, 0.0, 0.0, 0.0, 0.0, 0.0, 0.0, 0.0, 0.0, 0.0, 0.0, 0.0, 0.0, 0.0, 0.0, 0.0, 0.0, 0.0, 0.0, 0.0, 0.0, 0.0, 0.0, 0.0, 0.0, 0.0, 0.0, 0.0, 0.0, 0.0, 0.0, 0.0, 0.0, 0.0, 0.0, 0.0, 0.0, 0.0, 0.0, 0.0, 0.0, 0.0, 0.0, 0.0, 0.0, 0.0, 0.0, 0.0, 0.0, 0.0, 0.0, 0.0, 0.0, 0.0, 0.0, 0.0, 0.0, 0.0, 0.0, 0.0, 0.0, 0.0, 0.0, 0.0, 0.0, 0.0, 0.0, 0.0, 0.0, 0.0, 0.0, 0.0, 0.0, 0.0, 0.0, 0.0, 0.0, 0.0, 0.0, 0.0, 0.0, 0.0, 0.0, 0.0, 0.0, 0.0, 0.0, 0.0, 0.0, 0.0, 0.0, 0.0, 0.0, 0.0, 0.0, 0.0, 0.0, 0.0, 0.0, 0.0, 0.0, 0.0, 0.0, 0.0, 0.0, 0.0, 0.0, 0.0, 0.0, 0.0, 0.0, 0.0, 0.0, 0.0, 0.0, 0.0, 0.0, 0.0, 0.0, 0.0, 0.0, 0.0, 0.0, 0.0, 0.0, 0.0, 0.0, 0.0, 0.0, 0.0, 0.0, 0.0, 0.0, 0.0, 0.0, 0.0, 0.0, 0.0, 0.0, 0.0, 0.0, 0.0, 0.0, 0.0, 0.0, 0.0, 0.0, 0.0, 0.0, 0.0, 0.0, 0.0, 0.0, 0.0, 0.0, 0.0, 0.0, 0.0, 0.0, 0.0, 0.0, 0.0, 0.0, 0.0, 0.0, 0.0, 0.0, 0.0, 0.0, 0.0, 0.0, 0.0, 0.0, 0.0, 0.0, 0.0, 0.0, 0.0, 0.0, 0.0, 0.0, 0.0, 0.0, 0.0, 0.0, 0.0, 0.0, 0.0, 0.0, 0.0, 0.0, 0.0, 0.0, 0.0, 0.0, 0.0, 0.0, 0.0, 0.0, 0.0, 0.0, 0.0, 0.0, 0.0, 0.0, 0.0, 0.0, 0.0, 0.0, 0.0, 0.0, 0.0, 0.0, 0.0, 0.0, 0.0, 0.0, 0.0, 0.0, 0.0, 0.0, 0.0, 0.0, 0.0, 0.0, 0.0, 0.0, 0.0, 0.0, 0.0, 0.0, 0.0, 0.0, 0.0, 0.0, 0.0, 0.0, 0.0, 0.0, 0.0, 0.0, 0.0, 0.0, 0.0, 0.0, 0.0, 0.0, 0.0, 0.0, 0.0, 0.0, 0.0, 0.0, 0.0, 0.0, 0.0, 0.0, 0.0, 0.0, 0.0, 0.0, 0.0, 0.0, 0.0, 0.0, 0.0, 0.0, 0.0, 0.0, 0.0, 0.0, 0.0, 0.0, 0.0, 0.0, 0.0, 0.0, 0.0, 0.0, 0.0, 0.0])
me_001.materials.append(mat_003)
me_001.materials.append(mat_002)
me_001.use_remesh_fix_poles = True
me_001.use_remesh_preserve_attributes = False
me_001.use_mirror_vertex_groups = False
me_001.update()
arm_x = bpy.data.armatures.new('骨架')  # bones are not reproduced
arm_001 = bpy.data.armatures.new('骨架.001')  # bones are not reproduced

# ---- objects
ob_light = bpy.data.objects.new('Light', light_light)
ob_camera = bpy.data.objects.new('Camera', cam_camera)
ob_x = bpy.data.objects.new('骨架', arm_x)
ob_001 = bpy.data.objects.new('平面.001', me_002)
ob_001_1 = bpy.data.objects.new('柱体.001', me_001)
ob_001_2 = bpy.data.objects.new('骨架.001', arm_001)

# ---- transforms, parenting, visibility, modifiers, constraints
ob_light.location = (0.01687, -4.621, 2.109)
ob_light.rotation_euler = (0.6503, 0.05522, -0.07007)
ob_light.lock_rotations_4d = False
ob_light.empty_display_type = 'ARROWS'
ob_light.color = (0.0, 0.0, 0.0, 0.0)
ob_light.lineart.crease_threshold = 0.0
ob_camera.location = (-0.1928, -4.067, 2.526)
ob_camera.rotation_euler = (1.225, 4.465e-08, -0.0359)
ob_camera.lock_rotations_4d = False
ob_camera.empty_display_type = 'ARROWS'
ob_camera.color = (0.0, 0.0, 0.0, 0.0)
ob_camera.display_type = 'WIRE'
ob_camera.lineart.crease_threshold = 0.0
ob_x.location = (0.0, 0.0, 0.0)
ob_x.show_in_front = True
ob_x.lineart.crease_threshold = 0.0
ob_001.parent = ob_x
ob_001.location = (-1.084e-20, 0.0, 0.5822)
ob_001.rotation_euler = (1.571, 3.142, 1.175e-14)
ob_001.lineart.crease_threshold = 0.0
_vg = ob_001.vertex_groups.new(name='Bone')
_vg.add([0, 1, 2, 3, 4, 5, 6, 7, 8, 9, 10, 11, 12, 13, 14, 15, 16, 17, 18, 19, 20, 21, 22, 23, 24, 25, 26, 27, 28, 29, 30, 31, 32, 33, 34, 35, 36, 37, 38, 39, 40, 41, 42, 43, 44, 45, 46, 47, 48, 49, 50, 51, 52, 53, 54, 55, 56, 57, 58, 59, 60, 61, 62, 63, 64, 65, 66, 67, 68, 69, 70, 71, 72, 73, 74, 75, 76, 77, 78, 79, 80, 81, 82, 83, 84, 85, 86, 87, 88, 89, 90, 91, 92, 93, 94, 95, 96, 97, 98, 99, 100, 101, 102, 103, 104, 105, 106, 107, 108, 109, 110, 111, 112, 113, 114, 115, 116, 117, 118, 119, 120, 121, 122, 123, 124, 125, 126, 127, 128, 129, 130, 131, 132, 133, 134, 135, 136, 137, 138, 139, 140, 141, 142, 143, 144, 145, 146, 147, 148, 149, 150, 151, 152, 153, 154, 155, 156, 157, 158, 159, 160, 161, 162, 163, 164, 165, 166, 167, 168, 169, 170, 171, 172, 173, 174, 175, 176, 177, 178, 179, 180, 181, 182, 183, 184, 185, 186, 187, 188, 189, 190, 191, 192, 193, 194, 195, 196, 197, 198, 199, 200, 201, 202, 203, 204, 205, 206, 207, 208, 209, 210, 211, 212, 213, 214, 215, 216, 217, 218, 219, 220, 221, 222, 223, 224, 225, 226, 227, 228, 229, 230, 231, 232, 233, 234, 235, 236, 237, 238, 239, 240, 241, 242, 243, 244, 245, 246, 247, 248, 249, 250, 251, 252, 253, 254, 255, 256, 257, 258, 259, 260, 261, 262, 263, 264, 265, 266, 267, 268, 269, 270, 271, 272, 273, 274, 275, 276, 277, 278, 279, 280, 281, 282, 283, 284, 285, 286, 287, 288, 289, 290, 291, 292, 293, 294, 295, 296, 297, 298, 299, 300, 301, 302, 303, 304, 305, 306, 307, 308, 309, 310, 311, 312, 313], 1.0, 'REPLACE')
_m = ob_001.modifiers.new('骨架', 'ARMATURE')
_m.object = ob_x
ob_001_1.parent = ob_001_2
ob_001_1.location = (0.0, 0.0, 0.0)
ob_001_1.lineart.crease_threshold = 0.0
_vg = ob_001_1.vertex_groups.new(name='Root')
_vg.add([0, 1, 2, 3, 4, 5, 6, 7, 8, 9, 10, 11, 12, 13, 14, 15, 64, 65, 66, 67, 68, 69, 70, 71, 72, 73, 74, 75, 76, 77, 78, 79, 80, 81, 82, 83, 84, 85, 86, 87, 88, 89, 90, 91, 92, 93, 94, 95, 96, 97, 98, 99, 100, 101, 102, 103, 104, 105, 106, 107, 108, 109, 110, 111, 113, 114, 117, 119, 121, 123, 125, 127, 129, 131, 133, 135, 137, 139, 141, 143], 1.0, 'REPLACE')
_vg = ob_001_1.vertex_groups.new(name='Root.001')
_vg.add([16, 17, 18, 19, 20, 21, 22, 23, 24, 25, 26, 27, 28, 29, 30, 31, 32, 33, 34, 35, 36, 37, 38, 39, 40, 41, 42, 43, 44, 45, 46, 47, 48, 49, 50, 51, 52, 53, 54, 55, 56, 57, 58, 59, 60, 61, 62, 63, 112, 113, 114, 115, 116, 117, 118, 119, 120, 121, 122, 123, 124, 125, 126, 127, 128, 129, 130, 131, 132, 133, 134, 135, 136, 137, 138, 139, 140, 141, 142, 143, 144, 145, 146, 147, 148, 149, 150, 151, 152, 153, 154, 155, 156, 157, 158, 159], 1.0, 'REPLACE')
_m = ob_001_1.modifiers.new('骨架', 'ARMATURE')
_m.object = ob_001_2
ob_001_2.location = (0.0, 0.0, 0.0)
ob_001_2.show_in_front = True
ob_001_2.lineart.crease_threshold = 0.0

# ---- collection membership
col_collection.objects.link(ob_light)
col_collection.objects.link(ob_camera)
col_collection.objects.link(ob_x)
col_collection.objects.link(ob_001)
col_collection.objects.link(ob_001_1)
col_collection.objects.link(ob_001_2)

# ---- scene / render settings (as saved in the file)
scene.camera = ob_camera
scene.frame_start = 1; scene.frame_end = 10; scene.frame_set(1)
scene.render.engine = 'CYCLES'
scene.render.resolution_x = 100
scene.render.resolution_y = 100
scene.render.film_transparent = True
scene.cycles.use_denoising = False
scene.cycles.samples = 128
scene.cycles.sampling_pattern = 'TABULATED_SOBOL'
scene.cycles.use_adaptive_sampling = False
scene.cycles.use_light_tree = False
scene.view_settings.view_transform = 'Filmic'
bpy.context.view_layer.update()
